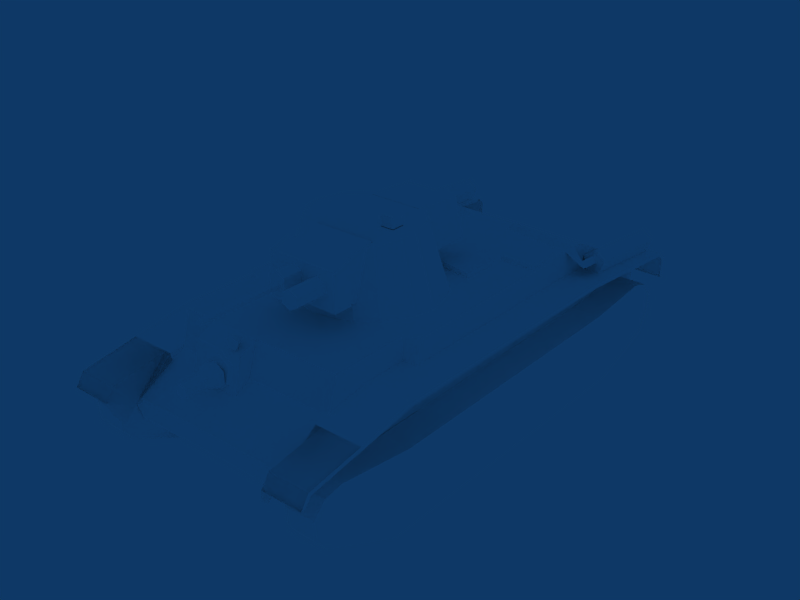 # Source: 10TP.blend  (saved by Blender 2.49.2; exported with 4.5.12 LTS)
import bpy
from mathutils import Matrix  # noqa: F401  (used for matrix-valued properties, if any)

bpy.ops.wm.read_factory_settings(use_empty=True)
scene = bpy.context.scene
scene.name = 'Scene'

# ---- collections
col_collection_1 = bpy.data.collections.new('Collection 1'); scene.collection.children.link(col_collection_1)

# ---- materials (node trees are filled in below, after node groups)
mat_default = bpy.data.materials.new('Default')
mat_default.alpha_threshold = 0.0
mat_default.diffuse_color = (1.0, 1.0, 1.0, 1.0)
mat_default.roughness = 0.5
mat_default.specular_intensity = 1.0

# ---- material node trees

# ---- world
world_world = bpy.data.worlds.new('World'); scene.world = world_world
world_world.color = (0.05656, 0.2208, 0.4)
world_world.use_sun_shadow = False
world_world.sun_shadow_jitter_overblur = 0.0
world_world.cycles.sampling_method = 'MANUAL'
world_world.cycles.sample_map_resolution = 256

# ---- meshes
me_tank = bpy.data.meshes.new('Tank')
me_tank.from_pydata([(-43.79, -30.1, 62.44), (26.87, -38.19, 67.0), (26.87, -38.19, 62.44), (26.87, -23.81, 67.32), (26.87, -6.719, 60.02), (-28.92, -38.19, 62.44), (-28.92, -30.1, 67.0), (-28.92, -30.1, 62.44), (11.07, -23.81, 60.02), (11.07, -9.417, 60.02), (11.06, -9.416, 67.32), (11.06, -23.81, 67.32), (-28.92, -23.81, 60.02), (-28.92, -23.81, 67.32), (41.75, -30.1, 62.44), (41.75, -49.88, 67.0), (-13.11, -9.416, 67.32), (-13.11, -9.417, 60.02), (-13.11, -23.81, 67.32), (-13.11, -23.81, 60.02), (26.87, -30.1, 62.44), (26.87, -30.1, 67.0), (-28.92, -6.719, 60.02), (-28.92, -38.19, 67.0), (-43.79, -49.89, 62.44), (-43.8, -30.1, 67.0), (26.87, -6.718, 67.32), (41.75, -49.88, 62.44), (26.87, -23.81, 60.02), (41.75, -30.1, 67.0), (-28.92, -6.719, 67.32), (-43.8, -49.88, 67.0), (45.1, -68.28, 52.26), (43.1, -68.9, 58.17), (48.32, -69.28, 61.87), (22.56, 86.26, 50.35), (22.55, 81.79, 64.97), (0.1574, 90.36, 60.75), (0.1552, 81.79, 64.97), (0.1632, 86.26, 50.35), (43.05, 86.26, 50.35), (43.07, 90.21, 15.45), (43.05, 46.6, 49.97), (36.97, 46.6, 51.8), (36.96, 46.6, 64.97), (43.17, -47.34, 15.45), (43.16, -114.8, 39.09), (-45.06, 103.6, 24.38), (-45.07, 108.2, 37.78), (-45.06, 46.6, 15.45), (-45.08, 46.6, 49.97), (-39.0, 46.6, 51.8), (-39.01, 46.6, 64.97), (-39.01, 81.79, 64.97), (-45.19, -66.02, 64.95), (-45.17, -99.02, 16.88), (-53.59, -110.8, 48.05), (-55.59, -68.9, 58.17), (-45.14, -68.9, 58.17), (-47.13, -110.8, 48.05), (-39.0, 85.82, 51.8), (36.97, 85.82, 51.8), (29.45, 85.82, 51.8), (-45.08, 86.26, 50.35), (43.06, 103.6, 24.38), (43.05, 108.2, 37.78), (43.17, -99.02, 16.88), (43.17, -114.7, 28.07), (-45.06, 90.2, 15.45), (-45.17, -47.34, 15.45), (43.17, 43.36, 15.45), (-45.17, 43.36, 15.45), (43.07, 46.6, 15.45), (22.55, 90.36, 60.75), (36.96, 81.79, 64.97), (-45.19, 43.37, 64.97), (43.15, 43.37, 64.97), (43.15, -66.02, 64.95), (-45.17, -114.7, 28.07), (-45.18, -114.8, 39.09), (3.774, 88.34, 63.97), (3.777, 88.33, 58.65), (4.98, 88.33, 58.65), (4.977, 88.34, 63.97), (4.415, 87.22, 58.65), (9.577, 92.15, 49.55), (4.543, 94.26, 49.55), (9.578, 94.26, 46.78), (4.677, 96.6, 49.81), (4.54, 94.26, 55.09), (14.32, 96.6, 49.81), (9.5, 96.6, 47.27), (7.042, 100.8, 50.99), (4.674, 96.6, 54.89), (14.32, 96.6, 54.89), (12.13, 100.8, 50.99), (9.584, 100.8, 49.55), (9.572, 94.26, 57.86), (9.495, 96.6, 57.43), (12.12, 100.8, 53.87), (7.04, 100.8, 53.87), (9.581, 100.8, 55.31), (9.581, 110.1, 55.31), (7.042, 110.1, 50.99), (7.04, 110.1, 53.87), (9.584, 110.1, 49.55), (2.791, 91.05, 56.77), (2.795, 92.76, 49.26), (9.532, 90.2, 60.52), (16.28, 91.05, 56.77), (16.28, 92.76, 49.26), (9.54, 93.61, 45.51), (1.25, 89.64, 66.22), (9.568, 94.72, 47.29), (9.561, 91.94, 59.55), (15.05, 94.02, 50.36), (14.61, 94.26, 55.09), (14.61, 94.26, 49.55), (15.05, 92.63, 56.48), (4.076, 92.63, 56.48), (4.079, 94.02, 50.36), (9.574, 92.15, 55.09), (0.1654, 93.53, 46.19), (22.56, 93.53, 46.19), (12.12, 110.1, 50.99), (12.12, 110.1, 53.87), (36.84, 92.52, 48.37), (36.84, 87.03, 38.0), (-38.71, 116.0, 30.55), (-41.74, 117.7, 46.05), (-38.86, 87.03, 38.0), (39.71, 92.52, 50.21), (-45.18, -113.7, 47.77), (36.84, 65.44, 52.82), (57.65, 119.8, 40.53), (57.65, 121.4, 40.58), (57.65, 116.6, 44.41), (57.65, 92.52, 50.21), (57.65, 92.52, 48.37), (57.64, 65.44, 52.82), (57.64, -55.2, 51.57), (57.64, -56.56, 53.42), (57.65, -112.6, 46.3), (57.65, -113.7, 47.77), (57.65, -115.1, 43.66), (-59.67, 117.7, 46.05), (-59.67, 116.6, 44.41), (-59.67, 92.52, 48.37), (-59.68, 65.44, 54.68), (-59.68, -56.56, 53.42), (-59.67, -115.1, 34.95), (43.72, -115.1, 34.95), (43.71, -115.1, 43.66), (43.16, -116.8, 34.93), (36.84, 87.03, 49.29), (43.71, -55.01, 51.57), (36.84, -55.01, 51.57), (36.87, 111.3, 35.53), (-41.73, 121.4, 40.58), (-38.89, 111.3, 35.53), (-40.02, 120.1, 34.9), (39.71, 121.4, 40.58), (-38.87, 87.03, 49.29), (36.7, 116.0, 30.55), (38.01, 120.1, 34.9), (-38.87, -55.01, 51.57), (36.84, 92.52, 50.21), (-41.74, 92.52, 50.21), (-45.73, -115.1, 34.95), (-45.74, -115.1, 43.66), (-45.18, -116.9, 44.28), (-45.74, -55.01, 51.57), (-45.74, -112.6, 46.3), (-45.19, -56.57, 53.41), (57.65, -116.9, 44.28), (43.16, -116.9, 44.28), (43.16, -113.7, 47.77), (-38.87, -56.56, 53.42), (-38.87, 65.44, 54.68), (-38.87, 65.44, 52.82), (-38.87, 92.52, 48.37), (-59.67, -116.9, 44.28), (-59.67, 119.8, 40.53), (-59.68, 65.44, 52.82), (-59.68, -55.2, 51.57), (-59.67, -112.6, 46.3), (-59.67, -113.7, 47.77), (-59.67, -115.1, 43.66), (57.65, -115.1, 34.95), (36.84, -56.56, 53.42), (57.65, 117.7, 46.05), (39.71, 117.7, 46.05), (43.15, -56.57, 53.41), (57.65, -116.8, 34.93), (57.64, 65.44, 54.68), (36.84, 65.44, 54.68), (39.71, 119.8, 40.53), (-38.87, 92.52, 50.21), (-59.68, 92.52, 50.21), (-59.67, -116.8, 34.93), (-45.18, -116.8, 34.93), (-59.67, 121.4, 40.58), (-41.73, 119.8, 40.53), (43.11, -57.84, 64.95), (46.03, -70.91, 56.09), (49.61, -70.91, 56.09), (49.26, -58.94, 57.08), (10.3, -62.41, 64.91), (43.16, -53.48, 64.9), (-45.16, -57.84, 64.95), (-46.61, -55.91, 67.95), (-14.02, -60.19, 67.93), (-12.02, -58.05, 64.94), (-12.35, -62.41, 64.91), (-51.65, -70.91, 56.09), (-51.3, -58.94, 57.08), (-48.08, -60.46, 57.08), (-48.07, -70.91, 56.09), (-53.59, -68.28, 52.26), (-47.13, -68.28, 52.26), (51.56, -68.28, 52.26), (45.1, -110.8, 48.05), (43.18, -72.69, -0.2454), (43.18, -103.7, 11.04), (56.39, -72.69, -0.2454), (56.39, 73.52, -0.2453), (56.38, 109.8, 17.57), (-45.16, 73.52, -0.2453), (-58.37, 73.52, -0.2454), (-58.37, 109.8, 17.57), (56.38, -103.7, 11.04), (43.17, -107.8, 19.94), (43.17, -108.4, 28.26), (43.16, -103.1, 35.38), (-45.17, -107.8, 19.94), (-58.38, -108.4, 28.26), (-45.17, -108.4, 28.26), (43.16, 101.0, 39.54), (43.16, 109.2, 37.91), (56.37, 65.92, 34.79), (43.16, -62.75, 34.79), (56.37, -62.75, 34.79), (43.17, 109.8, 17.57), (56.37, 114.5, 31.73), (-58.38, -107.8, 19.94), (-58.38, -62.75, 34.79), (-58.37, -103.7, 11.04), (-58.37, -72.69, -0.2454), (-58.38, 65.92, 34.79), (-58.38, 113.9, 23.51), (-58.38, 114.5, 31.73), (56.37, 109.2, 37.91), (56.38, 113.9, 23.51), (56.37, 101.0, 39.54), (56.38, -107.8, 19.94), (56.37, -94.33, 37.76), (56.37, -103.1, 35.38), (56.37, -108.4, 28.26), (-45.17, 114.5, 31.73), (-45.17, 113.9, 23.51), (-45.18, -62.75, 34.79), (-45.16, -72.69, -0.2455), (-45.16, -103.7, 11.04), (-45.18, -103.1, 35.38), (43.16, -94.33, 37.76), (43.18, 73.52, -0.2454), (43.16, 65.92, 34.79), (43.17, 113.9, 23.51), (43.16, 114.5, 31.73), (-58.39, 109.2, 37.91), (-45.18, 109.2, 37.91), (-45.18, 101.0, 39.54), (-58.39, 101.0, 39.54), (-45.18, 65.92, 34.79), (-45.18, -94.33, 37.76), (-58.39, -94.33, 37.76), (-58.38, -103.1, 35.38), (-45.17, 109.8, 17.57), (10.33, 1.708, 95.36), (10.33, -18.02, 93.65), (12.62, -20.2, 75.02), (-12.87, 27.82, 99.95), (-12.87, 27.82, 95.08), (-12.87, 21.76, 95.08), (-16.06, -20.2, 75.02), (-18.89, 27.82, 95.08), (-18.89, 21.76, 95.08), (11.68, 2.695, 94.94), (27.97, 6.097, 64.58), (32.45, 22.06, 64.58), (30.57, 30.83, 64.58), (22.97, 30.37, 94.94), (17.9, 39.77, 92.85), (24.13, 43.19, 64.58), (15.71, 49.71, 64.58), (-17.76, 52.75, 91.37), (-17.77, 38.77, 93.79), (10.39, 48.06, 71.13), (10.45, 52.75, 91.37), (10.39, 52.74, 73.13), (-23.07, 11.58, 94.94), (-30.01, 6.096, 64.58), (-34.5, 22.06, 64.58), (-32.62, 30.83, 64.58), (-25.05, 30.37, 94.94), (-26.18, 43.19, 64.58), (-17.76, 49.71, 64.58), (-20.04, 61.42, 73.34), (-20.05, 61.42, 90.03), (-20.05, 52.75, 92.68), (-15.6, 59.25, 84.38), (-15.6, 75.99, 84.38), (-11.91, 75.99, 86.48), (-15.6, 59.25, 80.19), (-11.91, 59.25, 78.1), (-11.91, 59.25, 86.48), (-8.217, 59.25, 84.38), (-8.215, 75.99, 80.19), (-8.215, 59.25, 80.19), (10.45, 38.77, 93.79), (11.66, 61.42, 90.03), (11.66, 52.75, 92.68), (-0.491, 52.74, 73.13), (-0.4897, 50.89, 71.13), (-17.77, 52.74, 73.13), (-17.77, 45.17, 71.13), (-13.48, 5.652, 94.97), (10.33, 5.652, 94.97), (-13.48, 1.707, 95.36), (-13.48, -18.02, 93.65), (24.4, 23.71, 94.94), (20.99, 11.58, 94.94), (-13.76, 2.695, 94.94), (-19.98, 39.77, 92.85), (-26.48, 23.71, 94.94), (-13.76, 44.38, 91.82), (-20.04, 52.75, 73.13), (11.67, 52.75, 73.13), (11.67, 61.42, 73.34), (12.62, -1.055, 75.02), (-16.06, -1.055, 75.02), (-18.89, 21.76, 99.95), (11.68, 44.38, 91.82), (-1.023, 53.98, 64.58), (-1.038, 47.63, 91.12), (-12.87, 21.76, 99.95), (-1.023, -9.866, 64.58), (-17.76, -5.589, 64.58), (-1.04, -0.5561, 94.94), (15.71, -5.589, 64.58), (-18.89, 27.82, 99.95), (-0.4913, 70.51, 76.67), (-4.054, 70.53, 86.34), (-8.217, 75.99, 84.38), (-11.91, 75.99, 78.1), (-15.6, 75.99, 80.19), (-4.054, 61.24, 86.31), (-4.05, 61.26, 78.78), (-0.4978, 70.53, 88.29), (-0.4978, 61.24, 88.26), (3.31, 61.24, 86.31), (-4.05, 70.51, 78.74), (-0.4913, 61.26, 76.71), (3.314, 61.26, 78.78), (3.314, 70.51, 78.74), (3.31, 70.53, 86.34), (-1.511, 101.3, 81.78), (-1.864, 107.3, 81.57), (-1.865, 107.3, 83.29), (-0.3432, 101.3, 81.12), (0.8237, 101.3, 81.78), (-1.512, 101.3, 83.11), (-1.865, 69.46, 83.29), (-1.864, 69.46, 81.57), (-0.3474, 69.46, 80.71), (-0.3446, 101.3, 83.77), (-0.3493, 69.46, 84.15), (0.8232, 101.3, 83.11), (1.167, 69.46, 83.29), (1.168, 69.46, 81.57), (1.167, 107.3, 83.29), (-0.3474, 107.3, 80.71), (-0.3494, 107.3, 84.15), (1.168, 107.3, 81.57), (-59.67, 121.4, 40.58), (-45.18, -116.8, 34.93), (-59.67, -116.8, 34.93), (-59.68, 92.52, 50.21), (-38.87, 92.52, 50.21), (57.65, -116.8, 34.93), (39.71, 117.7, 46.05), (57.65, 117.7, 46.05), (-59.67, -113.7, 47.77), (-59.67, -116.9, 44.28), (-38.87, 92.52, 48.37), (43.16, -113.7, 47.77), (43.16, -116.9, 44.28), (57.65, -116.9, 44.28), (-45.74, -55.01, 51.57), (-45.18, -116.9, 44.28), (-45.74, -115.1, 43.66), (-45.73, -115.1, 34.95), (-41.74, 92.52, 50.21), (36.84, 92.52, 50.21), (38.01, 120.1, 34.9), (36.7, 116.0, 30.55), (39.71, 121.4, 40.58), (-40.02, 120.1, 34.9), (-38.89, 111.3, 35.53), (-41.73, 121.4, 40.58), (36.87, 111.3, 35.53), (43.71, -55.01, 51.57), (43.16, -116.8, 34.93), (43.71, -115.1, 43.66), (43.72, -115.1, 34.95), (-59.67, 117.7, 46.05), (57.65, -113.7, 47.77), (57.65, 92.52, 50.21), (57.65, 121.4, 40.58), (-45.18, -113.7, 47.77), (39.71, 92.52, 50.21), (-38.86, 87.03, 38.0), (-41.74, 117.7, 46.05), (-38.71, 116.0, 30.55), (36.84, 87.03, 38.0), (36.84, 92.52, 48.37), (43.71, -112.6, 46.3), (-28.92, -30.1, 67.0), (-28.92, -30.1, 67.0), (-28.92, -38.19, 67.0), (-43.8, -49.88, 67.0), (-43.8, -49.88, 67.0), (-43.79, -49.89, 62.44), (-43.8, -30.1, 67.0), (-43.8, -30.1, 67.0), (-43.79, -30.1, 62.44), (-28.92, -30.1, 62.44), (11.07, -9.417, 60.02), (11.06, -9.416, 67.32), (11.06, -9.416, 67.32), (11.06, -23.81, 67.32), (11.06, -23.81, 67.32), (11.07, -23.81, 60.02), (26.87, -23.81, 67.32), (26.87, -23.81, 67.32), (26.87, -23.81, 60.02), (26.87, -6.718, 67.32), (-28.92, -23.81, 60.02), (-28.92, -23.81, 67.32), (-28.92, -23.81, 67.32), (-28.92, -6.719, 67.32), (-28.92, -6.719, 67.32), (-28.92, -6.719, 60.02), (-13.11, -9.416, 67.32), (-13.11, -9.416, 67.32), (-13.11, -9.417, 60.02), (-13.11, -23.81, 67.32), (-13.11, -23.81, 67.32), (-13.11, -23.81, 60.02), (26.87, -30.1, 62.44), (26.87, -30.1, 67.0), (26.87, -30.1, 67.0), (26.87, -38.19, 67.0), (41.75, -49.88, 67.0), (41.75, -49.88, 67.0), (41.75, -49.88, 62.44), (41.75, -30.1, 67.0), (43.1, -111.4, 53.98), (48.33, -111.8, 57.69), (53.55, -68.9, 58.17), (53.56, -111.4, 53.98), (51.56, -110.8, 48.05), (0.1574, 90.36, 60.75), (0.1654, 93.53, 46.19), (0.1552, 81.79, 64.97), (43.05, 86.26, 50.35), (43.05, 86.26, 50.35), (43.05, 108.2, 37.78), (43.05, 108.2, 37.78), (43.06, 103.6, 24.38), (43.07, 90.21, 15.45), (-45.07, 108.2, 37.78), (-45.07, 108.2, 37.78), (-45.06, 103.6, 24.38), (-45.06, 90.2, 15.45), (-45.08, 86.26, 50.35), (-45.08, 86.26, 50.35), (-45.08, 46.6, 49.97), (-45.08, 46.6, 49.97), (-45.19, 43.37, 64.97), (-45.19, 43.37, 64.97), (-45.19, -66.02, 64.95), (-45.18, -114.8, 39.09), (-45.18, -114.8, 39.09), (-45.17, -114.7, 28.07), (-45.17, -99.02, 16.88), (43.16, -114.8, 39.09), (43.16, -114.8, 39.09), (43.15, -66.02, 64.95), (43.15, 43.37, 64.97), (43.15, 43.37, 64.97), (43.05, 46.6, 49.97), (43.05, 46.6, 49.97), (36.97, 46.6, 51.8), (36.97, 46.6, 51.8), (36.97, 85.82, 51.8), (36.97, 85.82, 51.8), (36.96, 81.79, 64.97), (36.96, 81.79, 64.97), (36.96, 46.6, 64.97), (-39.01, 81.79, 64.97), (-39.01, 81.79, 64.97), (-39.0, 85.82, 51.8), (-39.01, 46.6, 64.97), (36.96, 46.6, 64.97), (43.17, -114.7, 28.07), (43.17, -99.02, 16.88), (-39.0, 46.6, 51.8), (-39.0, 46.6, 51.8), (-39.0, 85.82, 51.8), (-39.01, 46.6, 64.97), (-50.37, -69.28, 61.87), (-45.14, -111.4, 53.98), (-50.36, -111.8, 57.69), (-55.59, -111.4, 53.98), (4.42, 87.22, 63.97), (4.54, 94.26, 55.09), (7.042, 110.1, 50.99), (9.584, 110.1, 49.55), (12.12, 110.1, 50.99), (12.12, 110.1, 53.87), (9.581, 110.1, 55.31), (7.04, 110.1, 53.87), (3.28, 85.18, 65.6), (4.468, 85.18, 66.45), (4.461, 89.64, 68.51), (7.674, 89.64, 66.22), (5.657, 85.18, 65.6), (6.45, 89.64, 62.51), (4.501, 85.18, 64.16), (2.479, 89.64, 62.51), (57.65, 119.8, 40.53), (57.65, 121.4, 40.58), (57.65, 117.7, 46.05), (57.65, 92.52, 50.21), (57.64, 65.44, 54.68), (57.64, -56.56, 53.42), (57.64, -56.56, 53.42), (57.65, -113.7, 47.77), (57.65, -116.9, 44.28), (57.65, -116.8, 34.93), (57.65, -116.8, 34.93), (57.65, -115.1, 34.95), (43.16, -116.8, 34.93), (43.16, -116.8, 34.93), (43.16, -116.9, 44.28), (43.16, -113.7, 47.77), (43.15, -56.57, 53.41), (43.72, -115.1, 34.95), (-59.68, 65.44, 54.68), (-59.68, 92.52, 50.21), (-59.67, 117.7, 46.05), (-59.67, 121.4, 40.58), (-59.67, 119.8, 40.53), (-59.68, -56.56, 53.42), (-38.87, -56.56, 53.42), (-38.87, -56.56, 53.42), (-38.87, -55.01, 51.57), (-38.87, 65.44, 54.68), (-38.87, 92.52, 50.21), (-38.89, 111.3, 35.53), (-38.89, 111.3, 35.53), (-41.74, 92.52, 50.21), (-41.74, 117.7, 46.05), (-41.73, 121.4, 40.58), (11.97, -60.19, 67.93), (44.56, -55.91, 67.95), (47.81, -59.58, 60.1), (46.04, -60.46, 57.08), (47.82, -71.28, 59.11), (9.975, -58.05, 64.94), (-45.21, -53.48, 64.9), (-49.86, -59.58, 60.1), (-49.86, -71.28, 59.11), (43.18, -72.69, -0.2454), (43.18, -103.7, 11.04), (43.17, -107.8, 19.94), (43.17, -108.4, 28.26), (43.16, -103.1, 35.38), (43.16, -94.33, 37.76), (43.16, -62.75, 34.79), (43.16, 65.92, 34.79), (43.16, 101.0, 39.54), (43.16, 109.2, 37.91), (43.16, 114.5, 31.73), (43.17, 113.9, 23.51), (43.17, 109.8, 17.57), (43.18, 73.52, -0.2454), (56.39, 73.52, -0.2453), (56.38, 109.8, 17.57), (56.38, 113.9, 23.51), (56.37, 114.5, 31.73), (56.37, 109.2, 37.91), (56.37, 101.0, 39.54), (56.37, 65.92, 34.79), (56.37, -62.75, 34.79), (56.37, -94.33, 37.76), (56.37, -103.1, 35.38), (56.37, -108.4, 28.26), (56.38, -107.8, 19.94), (56.38, -103.7, 11.04), (56.39, -72.69, -0.2454), (-58.37, 73.52, -0.2454), (-58.37, 109.8, 17.57), (-58.38, 113.9, 23.51), (-58.38, 114.5, 31.73), (-58.39, 109.2, 37.91), (-58.39, 101.0, 39.54), (-58.38, 65.92, 34.79), (-58.38, -62.75, 34.79), (-58.39, -94.33, 37.76), (-58.38, -103.1, 35.38), (-58.38, -108.4, 28.26), (-58.38, -107.8, 19.94), (-58.37, -103.7, 11.04), (-58.37, -72.69, -0.2454), (-45.17, -107.8, 19.94), (-45.16, -103.7, 11.04), (-45.16, -72.69, -0.2455), (-45.17, -108.4, 28.26), (-45.18, -103.1, 35.38), (-45.18, -94.33, 37.76), (-45.18, -62.75, 34.79), (-45.18, 65.92, 34.79), (-45.18, 101.0, 39.54), (-45.18, 109.2, 37.91), (-45.17, 114.5, 31.73), (-45.17, 113.9, 23.51), (-45.17, 109.8, 17.57), (-45.16, 73.52, -0.2453), (10.33, 1.708, 95.36), (10.33, 5.652, 94.97), (10.33, -18.02, 93.65), (10.33, -18.02, 93.65), (12.62, -20.2, 75.02), (12.62, -20.2, 75.02), (12.62, -1.055, 75.02), (-16.06, -20.2, 75.02), (-16.06, -20.2, 75.02), (-16.06, -1.055, 75.02), (-13.48, -18.02, 93.65), (-12.87, 27.82, 99.95), (-12.87, 27.82, 99.95), (-12.87, 21.76, 99.95), (-12.87, 21.76, 99.95), (-12.87, 21.76, 95.08), (-18.89, 21.76, 99.95), (-18.89, 21.76, 99.95), (-18.89, 27.82, 99.95), (-18.89, 21.76, 95.08), (-18.89, 27.82, 99.95), (-18.89, 27.82, 95.08), (-12.87, 27.82, 95.08), (22.97, 30.37, 94.94), (24.4, 23.71, 94.94), (20.99, 11.58, 94.94), (11.68, 2.695, 94.94), (-1.04, -0.5561, 94.94), (-13.76, 2.695, 94.94), (-23.07, 11.58, 94.94), (-26.48, 23.71, 94.94), (-25.05, 30.37, 94.94), (-19.98, 39.77, 92.85), (-13.76, 44.38, 91.82), (-1.038, 47.63, 91.12), (11.68, 44.38, 91.82), (17.9, 39.77, 92.85), (-17.76, 52.75, 91.37), (-17.77, 38.77, 93.79), (10.39, 48.06, 71.13), (10.39, 52.74, 73.13), (-20.04, 61.42, 73.34), (-20.04, 61.42, 73.34), (-20.04, 52.75, 73.13), (-20.04, 52.75, 73.13), (-20.05, 52.75, 92.68), (-20.05, 52.75, 92.68), (-20.05, 61.42, 90.03), (-20.05, 61.42, 90.03), (11.66, 61.42, 90.03), (11.66, 61.42, 90.03), (11.66, 52.75, 92.68), (11.67, 61.42, 73.34), (11.66, 52.75, 92.68), (11.67, 52.75, 73.13), (-15.6, 75.99, 84.38), (-15.6, 75.99, 80.19), (-11.91, 75.99, 78.1), (-8.215, 75.99, 80.19), (-8.217, 75.99, 84.38), (-11.91, 75.99, 86.48), (-17.77, 52.74, 73.13), (-17.77, 45.17, 71.13), (-13.48, 5.652, 94.97), (-13.48, 1.707, 95.36), (-13.48, -18.02, 93.65), (11.67, 52.75, 73.13), (11.67, 61.42, 73.34), (3.314, 61.26, 78.78), (3.314, 70.51, 78.74), (3.314, 70.51, 78.74), (-0.4913, 70.51, 76.67), (-4.05, 70.51, 78.74), (-4.054, 70.53, 86.34), (-4.054, 70.53, 86.34), (-0.4978, 70.53, 88.29), (3.31, 70.53, 86.34), (3.31, 70.53, 86.34), (3.31, 61.24, 86.31), (-4.054, 61.24, 86.31), (-1.864, 107.3, 81.57), (-0.3474, 107.3, 80.71), (1.168, 107.3, 81.57), (1.167, 107.3, 83.29), (-0.3494, 107.3, 84.15), (-1.865, 107.3, 83.29), (10.45, 52.75, 91.37), (10.45, 38.77, 93.79), (-59.67, -115.1, 34.95), (-59.67, -116.8, 34.93), (-59.67, -116.8, 34.93), (-59.67, -116.9, 44.28), (-59.67, -113.7, 47.77), (-59.68, -56.56, 53.42), (-45.18, -116.8, 34.93), (-45.18, -116.8, 34.93), (-45.73, -115.1, 34.95), (-45.18, -116.9, 44.28), (-45.18, -113.7, 47.77), (-45.19, -56.57, 53.41), (39.71, 121.4, 40.58), (39.71, 117.7, 46.05), (39.71, 92.52, 50.21), (36.87, 111.3, 35.53), (36.87, 111.3, 35.53), (36.84, 92.52, 50.21), (36.84, 65.44, 54.68), (36.84, -56.56, 53.42), (36.84, -55.01, 51.57), (36.84, -56.56, 53.42), (-45.74, -55.01, 51.57), (-45.19, -56.57, 53.41), (43.71, -55.01, 51.57), (43.15, -56.57, 53.41), (22.55, 90.36, 60.75), (22.55, 81.79, 64.97), (22.56, 93.53, 46.19), (26.87, -6.719, 60.02), (26.87, -6.718, 67.32), (41.75, -30.1, 62.44), (41.75, -30.1, 67.0), (36.84, 92.52, 50.21), (36.87, 111.3, 35.53), (-38.87, 92.52, 50.21), (-38.89, 111.3, 35.53), (36.87, 111.3, 35.53), (39.71, 92.52, 50.21), (39.71, 92.52, 50.21), (39.71, 117.7, 46.05), (39.71, 121.4, 40.58), (-41.74, 92.52, 50.21), (-41.74, 92.52, 50.21), (-41.74, 117.7, 46.05), (-41.73, 121.4, 40.58), (-38.89, 111.3, 35.53), (-45.18, -116.9, 44.28), (-45.18, -116.8, 34.93), (-45.18, -113.7, 47.77), (43.16, -116.9, 44.28), (43.16, -113.7, 47.77), (43.16, -116.8, 34.93), (2.479, 89.64, 62.51), (6.45, 89.64, 62.51), (7.674, 89.64, 66.22), (4.461, 89.64, 68.51), (1.25, 89.64, 66.22), (-55.59, -111.4, 53.98), (-50.36, -111.8, 57.69), (-45.14, -111.4, 53.98), (-50.37, -69.28, 61.87), (51.56, -110.8, 48.05), (53.56, -111.4, 53.98), (53.55, -68.9, 58.17), (48.33, -111.8, 57.69), (43.1, -111.4, 53.98), (45.1, -110.8, 48.05), (51.56, -68.28, 52.26), (-47.13, -68.28, 52.26), (-53.59, -68.28, 52.26), (-47.13, -110.8, 48.05), (-45.14, -68.9, 58.17), (-55.59, -68.9, 58.17), (-53.59, -110.8, 48.05), (48.32, -69.28, 61.87), (43.1, -68.9, 58.17), (45.1, -68.28, 52.26)], [], [(31, 0, 24), (25, 0, 31), (21, 2, 1), (2, 21, 20), (28, 26, 3), (26, 28, 4), (5, 6, 23), (6, 5, 7), (8, 10, 9), (10, 8, 11), (12, 30, 22), (30, 12, 13), (14, 15, 27), (15, 14, 29), (19, 16, 18), (16, 19, 17), (447, 457, 449), (457, 447, 458), (459, 760, 759), (760, 459, 461), (451, 455, 452), (455, 451, 454), (23, 432, 5), (432, 23, 431), (436, 435, 434), (436, 434, 427), (758, 437, 439), (437, 758, 757), (1, 465, 464), (465, 1, 2), (441, 445, 444), (445, 441, 442), (466, 462, 463), (462, 466, 460), (443, 438, 440), (438, 443, 446), (453, 448, 456), (448, 453, 450), (433, 429, 428), (429, 433, 430), (221, 33, 32), (221, 467, 33), (467, 34, 33), (467, 468, 34), (470, 34, 468), (34, 470, 469), (471, 469, 470), (469, 471, 220), (73, 36, 35), (73, 35, 123), (37, 39, 38), (37, 122, 39), (40, 64, 65), (40, 41, 64), (40, 72, 41), (40, 42, 72), (502, 475, 61), (502, 61, 43), (74, 504, 506), (504, 74, 44), (42, 70, 72), (42, 76, 70), (501, 503, 500), (500, 503, 514), (76, 45, 70), (77, 45, 76), (77, 66, 45), (67, 66, 77), (67, 77, 46), (47, 63, 48), (68, 63, 47), (49, 63, 68), (49, 50, 63), (71, 50, 49), (75, 50, 71), (69, 75, 71), (486, 488, 60), (60, 488, 51), (518, 487, 490), (518, 490, 52), (517, 520, 53), (517, 53, 519), (69, 54, 75), (69, 55, 54), (54, 55, 78), (54, 78, 79), (56, 57, 218), (57, 56, 524), (524, 521, 57), (521, 524, 523), (522, 521, 523), (522, 58, 521), (59, 58, 522), (59, 219, 58), (508, 505, 62), (508, 62, 511), (511, 62, 512), (476, 62, 505), (485, 62, 476), (485, 512, 62), (479, 482, 478), (482, 479, 483), (516, 494, 495), (494, 516, 515), (480, 483, 479), (483, 480, 484), (491, 497, 498), (497, 491, 493), (481, 476, 477), (476, 481, 485), (754, 474, 755), (474, 754, 472), (513, 507, 510), (507, 513, 509), (489, 509, 513), (509, 489, 499), (499, 491, 498), (491, 499, 489), (496, 494, 515), (494, 496, 492), (84, 80, 81), (80, 84, 525), (80, 82, 81), (82, 80, 83), (82, 525, 84), (525, 82, 83), (121, 86, 85), (117, 121, 85), (117, 85, 87), (86, 87, 85), (87, 86, 88), (89, 88, 86), (87, 90, 117), (90, 87, 91), (87, 88, 91), (92, 91, 88), (93, 92, 88), (88, 89, 93), (116, 117, 90), (116, 90, 94), (95, 94, 90), (91, 95, 90), (91, 96, 95), (91, 92, 96), (97, 116, 94), (97, 94, 98), (99, 98, 94), (94, 95, 99), (97, 121, 116), (526, 121, 97), (97, 93, 526), (93, 97, 98), (98, 100, 93), (98, 101, 100), (98, 99, 101), (99, 102, 101), (102, 99, 125), (95, 125, 99), (93, 100, 92), (100, 103, 92), (103, 100, 104), (101, 104, 100), (104, 101, 102), (105, 92, 103), (92, 105, 96), (124, 96, 105), (96, 124, 95), (125, 95, 124), (106, 119, 120), (106, 120, 107), (107, 120, 113), (108, 119, 106), (108, 114, 119), (108, 118, 114), (118, 108, 109), (109, 115, 118), (115, 109, 110), (110, 113, 115), (113, 110, 111), (107, 113, 111), (533, 535, 112), (539, 533, 112), (539, 112, 540), (538, 539, 540), (536, 539, 538), (533, 534, 535), (537, 535, 534), (535, 537, 536), (539, 536, 537), (120, 114, 113), (113, 114, 115), (121, 117, 116), (115, 114, 118), (114, 120, 119), (86, 121, 526), (754, 473, 472), (473, 754, 756), (531, 527, 532), (527, 531, 528), (528, 531, 529), (529, 531, 530), (534, 533, 539), (534, 539, 537), (153, 152, 151), (175, 152, 153), (126, 744, 127), (127, 154, 126), (192, 748, 155), (160, 570, 128), (570, 160, 158), (157, 161, 164), (180, 162, 130), (173, 171, 165), (197, 180, 159), (169, 170, 200), (157, 131, 191), (169, 132, 170), (173, 165, 177), (176, 753, 426), (132, 172, 751), (132, 169, 172), (143, 555, 549), (195, 156, 189), (156, 195, 133), (133, 745, 126), (567, 178, 566), (178, 567, 179), (179, 180, 197), (732, 737, 738), (139, 138, 137), (139, 137, 194), (194, 140, 139), (141, 548, 142), (548, 174, 144), (144, 174, 193), (182, 145, 201), (182, 146, 145), (198, 146, 147), (183, 198, 147), (183, 148, 198), (148, 183, 184), (148, 184, 149), (149, 185, 186), (186, 185, 187), (186, 187, 181), (187, 199, 181), (187, 150, 199), (151, 152, 426), (175, 176, 152), (752, 426, 753), (152, 176, 426), (159, 180, 130), (748, 192, 749), (126, 745, 744), (129, 570, 158), (163, 157, 164), (166, 746, 742), (161, 157, 191), (569, 571, 572), (166, 742, 743), (168, 169, 200), (750, 751, 172), (129, 167, 570), (556, 555, 143), (745, 133, 195), (178, 179, 197), (731, 737, 732), (190, 134, 135), (136, 134, 190), (190, 137, 136), (136, 137, 138), (140, 194, 141), (140, 141, 142), (142, 548, 144), (188, 144, 193), (750, 172, 168), (172, 169, 168), (146, 198, 145), (185, 149, 184), (426, 752, 151), (555, 551, 549), (551, 555, 554), (547, 557, 143), (550, 558, 553), (544, 746, 545), (741, 542, 740), (556, 143, 557), (552, 558, 550), (546, 545, 747), (746, 747, 545), (544, 742, 746), (544, 543, 742), (741, 742, 543), (543, 542, 741), (541, 542, 196), (740, 196, 542), (729, 737, 731), (730, 735, 736), (565, 559, 564), (559, 565, 568), (559, 572, 560), (572, 561, 560), (562, 563, 202), (734, 737, 729), (738, 739, 732), (739, 733, 732), (736, 728, 730), (568, 569, 559), (569, 572, 559), (573, 561, 572), (561, 573, 562), (574, 562, 573), (574, 562, 202), (577, 203, 578), (208, 577, 206), (579, 577, 578), (579, 578, 204), (205, 577, 579), (205, 206, 577), (203, 577, 576), (575, 203, 576), (203, 575, 207), (575, 580, 207), (575, 208, 580), (208, 575, 576), (208, 576, 577), (203, 206, 578), (206, 203, 208), (581, 215, 582), (209, 582, 216), (581, 582, 210), (211, 581, 210), (581, 211, 212), (211, 213, 212), (211, 209, 213), (209, 211, 210), (582, 209, 210), (214, 582, 215), (214, 583, 582), (209, 215, 581), (215, 209, 216), (583, 217, 216), (583, 216, 582), (222, 230, 223), (230, 222, 224), (242, 225, 265), (225, 242, 226), (246, 261, 262), (261, 246, 247), (228, 277, 227), (277, 228, 613), (254, 223, 230), (223, 254, 231), (257, 231, 254), (231, 257, 232), (256, 232, 257), (232, 256, 233), (262, 244, 246), (244, 262, 234), (234, 235, 244), (235, 234, 236), (236, 276, 235), (276, 236, 630), (237, 251, 238), (251, 237, 253), (266, 253, 237), (253, 266, 239), (240, 239, 266), (239, 240, 241), (264, 241, 240), (241, 264, 255), (233, 255, 264), (255, 233, 256), (267, 226, 242), (226, 267, 252), (268, 252, 267), (252, 268, 243), (238, 243, 268), (243, 238, 251), (621, 623, 622), (275, 623, 621), (245, 623, 275), (245, 624, 623), (245, 625, 624), (245, 612, 625), (248, 612, 245), (248, 229, 612), (248, 249, 229), (249, 248, 272), (249, 272, 269), (249, 269, 250), (602, 600, 601), (603, 600, 602), (604, 600, 603), (604, 599, 600), (599, 604, 598), (598, 604, 605), (598, 605, 611), (611, 605, 610), (610, 605, 609), (609, 605, 606), (609, 606, 607), (609, 607, 608), (270, 259, 258), (271, 259, 270), (273, 259, 271), (273, 638, 259), (638, 273, 639), (639, 273, 260), (639, 260, 628), (628, 260, 627), (627, 260, 626), (626, 260, 274), (626, 274, 263), (626, 263, 629), (588, 586, 587), (589, 586, 588), (590, 586, 589), (590, 585, 586), (590, 584, 585), (590, 597, 584), (591, 597, 590), (591, 596, 597), (591, 595, 596), (595, 591, 592), (595, 592, 593), (595, 593, 594), (616, 634, 635), (634, 616, 617), (617, 633, 634), (633, 617, 618), (618, 632, 633), (632, 618, 619), (619, 631, 632), (631, 619, 620), (620, 630, 631), (630, 620, 276), (635, 615, 616), (615, 635, 636), (636, 614, 615), (614, 636, 637), (637, 613, 614), (613, 637, 277), (327, 278, 339), (279, 339, 278), (339, 279, 280), (281, 283, 282), (283, 281, 345), (329, 340, 284), (329, 328, 340), (326, 340, 328), (285, 341, 350), (341, 285, 286), (337, 338, 320), (337, 320, 321), (349, 331, 666), (331, 349, 288), (331, 288, 289), (331, 289, 330), (330, 289, 290), (330, 290, 291), (290, 292, 291), (292, 290, 293), (294, 292, 293), (292, 294, 342), (295, 324, 325), (295, 325, 296), (297, 298, 319), (298, 297, 299), (300, 347, 332), (300, 301, 347), (300, 302, 301), (302, 300, 334), (334, 303, 302), (303, 334, 304), (303, 304, 333), (303, 333, 305), (333, 306, 305), (306, 333, 673), (336, 308, 307), (308, 336, 309), (310, 312, 311), (311, 313, 310), (313, 311, 355), (355, 314, 313), (314, 355, 354), (312, 310, 315), (315, 353, 312), (353, 315, 316), (316, 317, 353), (317, 316, 318), (318, 354, 317), (354, 318, 314), (677, 727, 726), (727, 677, 678), (686, 690, 688), (690, 686, 691), (679, 322, 680), (322, 679, 323), (323, 701, 322), (701, 323, 702), (703, 640, 641), (640, 703, 704), (705, 640, 704), (640, 705, 643), (664, 287, 665), (664, 348, 287), (664, 668, 348), (664, 669, 668), (663, 669, 664), (671, 669, 663), (671, 663, 676), (671, 676, 672), (675, 672, 676), (669, 671, 670), (675, 335, 672), (335, 675, 344), (682, 706, 684), (706, 682, 707), (645, 649, 646), (649, 645, 648), (654, 658, 657), (658, 654, 652), (644, 642, 650), (644, 650, 647), (342, 294, 343), (342, 343, 674), (343, 673, 674), (673, 343, 306), (656, 655, 653), (655, 656, 659), (332, 347, 346), (332, 346, 667), (346, 666, 667), (666, 346, 349), (660, 662, 661), (662, 660, 651), (364, 358, 365), (361, 358, 351), (358, 361, 352), (364, 351, 358), (689, 681, 687), (681, 689, 692), (698, 700, 699), (700, 698, 697), (700, 697, 696), (700, 696, 695), (683, 693, 685), (693, 683, 694), (714, 357, 356), (719, 715, 713), (715, 719, 359), (718, 715, 359), (357, 714, 712), (711, 357, 712), (357, 711, 362), (711, 363, 362), (363, 711, 710), (708, 709, 717), (708, 717, 360), (715, 718, 716), (366, 368, 367), (381, 366, 367), (381, 369, 366), (381, 370, 369), (383, 370, 381), (368, 366, 371), (372, 371, 366), (372, 366, 373), (366, 374, 373), (374, 366, 369), (374, 369, 370), (371, 382, 368), (382, 371, 375), (376, 375, 371), (376, 371, 372), (382, 375, 377), (376, 377, 375), (377, 376, 378), (378, 370, 377), (370, 378, 379), (374, 370, 379), (382, 377, 380), (380, 377, 370), (380, 370, 383), (725, 721, 720), (724, 721, 725), (721, 724, 723), (721, 723, 722), (409, 422, 384), (415, 384, 422), (422, 402, 415), (385, 386, 399), (402, 387, 415), (386, 393, 399), (391, 390, 418), (390, 391, 767), (417, 767, 391), (390, 406, 418), (389, 412, 396), (396, 397, 389), (426, 414, 411), (172, 401, 400), (398, 401, 172), (393, 392, 399), (395, 416, 396), (772, 408, 771), (401, 776, 400), (403, 410, 420), (388, 770, 774), (769, 768, 765), (405, 404, 765), (772, 773, 408), (425, 762, 761), (764, 421, 394), (413, 426, 779), (778, 413, 779), (414, 426, 413), (392, 419, 399), (416, 397, 396), (777, 172, 400), (400, 775, 777), (765, 768, 766), (400, 776, 775), (763, 764, 394), (765, 404, 769), (408, 773, 407), (407, 423, 408), (425, 424, 762), (778, 780, 413), (780, 414, 413), (783, 785, 784), (783, 781, 785), (781, 783, 782), (793, 790, 791), (793, 795, 790), (793, 794, 795), (803, 805, 804), (803, 796, 805), (796, 803, 792), (787, 799, 788), (787, 802, 799), (802, 787, 786), (789, 800, 797), (789, 797, 798), (789, 798, 801)])
_uv = me_tank.uv_layers.new(name='UVTex')
_uv.uv.foreach_set('vector', [0.3393, 0.6043, 0.3036, 0.5556, 0.3393, 0.5556, 0.3036, 0.6043, 0.3036, 0.5556, 0.3393, 0.6043, 0.3036, 0.6043, 0.3182, 0.5556, 0.3182, 0.6043, 0.3182, 0.5556, 0.3036, 0.6043, 0.3036, 0.5556, 0.2922, 0.5297, 0.2613, 0.6077, 0.2922, 0.6077, 0.2613, 0.6077, 0.2922, 0.5297, 0.2613, 0.5297, 0.3182, 0.5556, 0.3036, 0.6043, 0.3182, 0.6043, 0.3036, 0.6043, 0.3182, 0.5556, 0.3036, 0.5556, 0.2922, 0.5297, 0.2662, 0.6077, 0.2662, 0.5297, 0.2662, 0.6077, 0.2922, 0.5297, 0.2922, 0.6077, 0.2922, 0.5297, 0.2613, 0.6077, 0.2613, 0.5297, 0.2613, 0.6077, 0.2922, 0.5297, 0.2922, 0.6077, 0.3036, 0.5556, 0.3393, 0.6043, 0.3393, 0.5556, 0.3393, 0.6043, 0.3036, 0.5556, 0.3036, 0.6043, 0.2922, 0.5297, 0.2662, 0.6077, 0.2922, 0.6077, 0.2662, 0.6077, 0.2922, 0.5297, 0.2662, 0.5297, 0.3257, 0.5297, 0.3113, 0.6077, 0.3257, 0.6077, 0.3113, 0.6077, 0.3257, 0.5297, 0.3113, 0.5297, 0.2749, 0.5556, 0.2613, 0.6043, 0.2613, 0.5556, 0.2613, 0.6043, 0.2749, 0.5556, 0.2749, 0.6043, 0.3257, 0.6077, 0.3113, 0.5297, 0.3257, 0.5297, 0.3113, 0.5297, 0.3257, 0.6077, 0.3113, 0.6077, 0.3257, 0.6043, 0.3393, 0.5556, 0.3257, 0.5556, 0.3393, 0.5556, 0.3257, 0.6043, 0.3393, 0.6043, 0.3257, 0.5556, 0.3393, 0.5556, 0.3393, 0.6043, 0.3257, 0.5556, 0.3393, 0.6043, 0.3257, 0.6043, 0.2749, 0.6077, 0.2893, 0.5297, 0.2893, 0.6077, 0.2893, 0.5297, 0.2749, 0.6077, 0.2749, 0.5297, 0.2749, 0.6043, 0.2613, 0.5556, 0.2613, 0.6043, 0.2613, 0.5556, 0.2749, 0.6043, 0.2749, 0.5556, 0.2893, 0.6077, 0.2749, 0.5297, 0.2749, 0.6077, 0.2749, 0.5297, 0.2893, 0.6077, 0.2893, 0.5297, 0.09532, 0.9178, 0.01971, 0.9471, 0.09532, 0.9893, 0.01971, 0.9471, 0.09532, 0.9178, 0.01971, 0.9178, 0.09856, 0.9084, 0.01822, 0.8564, 0.01822, 0.9084, 0.01822, 0.8564, 0.09856, 0.9084, 0.09856, 0.8467, 0.01822, 0.8564, 0.09856, 0.9084, 0.01822, 0.9084, 0.09856, 0.9084, 0.01822, 0.8564, 0.09856, 0.8467, 0.09532, 0.9178, 0.01971, 0.9471, 0.01971, 0.9178, 0.01971, 0.9471, 0.09532, 0.9178, 0.09532, 0.9893, 0.1167, 0.2117, 0.1485, 0.3289, 0.1299, 0.3306, 0.1167, 0.2117, 0.1353, 0.21, 0.1485, 0.3289, 0.1353, 0.21, 0.1602, 0.3278, 0.1485, 0.3289, 0.1353, 0.21, 0.147, 0.2089, 0.1602, 0.3278, 0.1353, 0.21, 0.1602, 0.3278, 0.147, 0.2089, 0.1602, 0.3278, 0.1353, 0.21, 0.1485, 0.3289, 0.1167, 0.2117, 0.1485, 0.3289, 0.1353, 0.21, 0.1485, 0.3289, 0.1167, 0.2117, 0.1299, 0.3306, 0.1566, 0.7743, 0.1699, 0.7504, 0.1239, 0.7629, 0.1566, 0.7743, 0.1239, 0.7629, 0.1108, 0.7832, 0.1566, 0.7743, 0.1239, 0.7629, 0.1699, 0.7504, 0.1566, 0.7743, 0.1108, 0.7832, 0.1239, 0.7629, 0.1239, 0.7629, 0.04211, 0.8114, 0.0843, 0.8242, 0.1239, 0.7629, 0.01398, 0.7739, 0.04211, 0.8114, 0.1239, 0.7629, 0.01398, 0.6519, 0.01398, 0.7739, 0.1239, 0.7629, 0.1227, 0.6519, 0.01398, 0.6519, 0.1227, 0.6519, 0.1239, 0.7629, 0.1285, 0.7616, 0.1227, 0.6519, 0.1285, 0.7616, 0.1285, 0.6519, 0.1699, 0.7504, 0.1285, 0.6519, 0.1285, 0.7616, 0.1285, 0.6519, 0.1699, 0.7504, 0.1699, 0.6519, 0.1227, 0.6519, 0.01398, 0.6429, 0.01398, 0.6519, 0.1227, 0.6519, 0.1699, 0.6429, 0.01398, 0.6429, 0.1227, 0.6519, 0.1285, 0.6519, 0.1699, 0.6429, 0.1699, 0.6429, 0.1285, 0.6519, 0.1699, 0.6519, 0.1699, 0.6429, 0.01398, 0.3892, 0.01398, 0.6429, 0.1699, 0.3369, 0.01398, 0.3892, 0.1699, 0.6429, 0.1699, 0.3369, 0.0185, 0.2446, 0.01398, 0.3892, 0.05372, 0.2007, 0.0185, 0.2446, 0.1699, 0.3369, 0.05372, 0.2007, 0.1699, 0.3369, 0.08843, 0.2004, 0.04211, 0.8114, 0.1239, 0.7629, 0.0843, 0.8242, 0.01398, 0.7739, 0.1239, 0.7629, 0.04211, 0.8114, 0.01398, 0.6519, 0.1239, 0.7629, 0.01398, 0.7739, 0.01398, 0.6519, 0.1227, 0.6519, 0.1239, 0.7629, 0.01398, 0.6429, 0.1227, 0.6519, 0.01398, 0.6519, 0.1699, 0.6429, 0.1227, 0.6519, 0.01398, 0.6429, 0.01398, 0.3892, 0.1699, 0.6429, 0.01398, 0.6429, 0.1239, 0.7629, 0.1227, 0.6519, 0.1285, 0.7616, 0.1285, 0.7616, 0.1227, 0.6519, 0.1285, 0.6519, 0.1285, 0.6519, 0.1227, 0.6519, 0.1699, 0.6429, 0.1285, 0.6519, 0.1699, 0.6429, 0.1699, 0.6519, 0.1285, 0.6519, 0.1699, 0.6519, 0.1699, 0.7504, 0.1285, 0.6519, 0.1699, 0.7504, 0.1285, 0.7616, 0.01398, 0.3892, 0.1699, 0.3369, 0.1699, 0.6429, 0.01398, 0.3892, 0.0185, 0.2446, 0.1699, 0.3369, 0.1699, 0.3369, 0.0185, 0.2446, 0.05372, 0.2007, 0.1699, 0.3369, 0.05372, 0.2007, 0.08843, 0.2004, 0.1167, 0.2117, 0.1485, 0.3289, 0.1299, 0.3306, 0.1485, 0.3289, 0.1167, 0.2117, 0.1353, 0.21, 0.1353, 0.21, 0.1602, 0.3278, 0.1485, 0.3289, 0.1602, 0.3278, 0.1353, 0.21, 0.147, 0.2089, 0.1353, 0.21, 0.1602, 0.3278, 0.147, 0.2089, 0.1353, 0.21, 0.1485, 0.3289, 0.1602, 0.3278, 0.1167, 0.2117, 0.1485, 0.3289, 0.1353, 0.21, 0.1167, 0.2117, 0.1299, 0.3306, 0.1485, 0.3289, 0.6543, 0.982, 0.6543, 0.9314, 0.6852, 0.9314, 0.6543, 0.982, 0.6852, 0.9314, 0.9662, 0.982, 0.9662, 0.982, 0.6852, 0.9314, 0.9662, 0.9314, 0.6294, 0.9259, 0.6852, 0.9314, 0.6543, 0.9314, 0.9912, 0.9259, 0.6852, 0.9314, 0.6294, 0.9259, 0.9912, 0.9259, 0.9662, 0.9314, 0.6852, 0.9314, 0.6294, 0.8683, 0.9912, 0.9198, 0.6294, 0.9198, 0.9912, 0.9198, 0.6294, 0.8683, 0.9912, 0.8683, 0.1228, 0.876, 0.4347, 0.8985, 0.4347, 0.876, 0.4347, 0.8985, 0.1228, 0.876, 0.1228, 0.8985, 0.1232, 0.8662, 0.4343, 0.8471, 0.1232, 0.8471, 0.4343, 0.8471, 0.1232, 0.8662, 0.4343, 0.8662, 0.8458, 0.6681, 0.5339, 0.8046, 0.5339, 0.6681, 0.5339, 0.8046, 0.8458, 0.6681, 0.8458, 0.8046, 0.8454, 0.1809, 0.5343, 0.2422, 0.5343, 0.1809, 0.5343, 0.2422, 0.8454, 0.1809, 0.8454, 0.2422, 0.6066, 0.2307, 0.6857, 0.2547, 0.6066, 0.2547, 0.6857, 0.2547, 0.6066, 0.2307, 0.6857, 0.2307, 0.8239, 0.3531, 0.5557, 0.2547, 0.8239, 0.2547, 0.5557, 0.2547, 0.8239, 0.3531, 0.5557, 0.3531, 0.8458, 0.3622, 0.5557, 0.3531, 0.8239, 0.3531, 0.5557, 0.3531, 0.8458, 0.3622, 0.5339, 0.3622, 0.5339, 0.3622, 0.8458, 0.6681, 0.5339, 0.6681, 0.8458, 0.6681, 0.5339, 0.3622, 0.8458, 0.3622, 0.5338, 0.8455, 0.8457, 0.8065, 0.5338, 0.8065, 0.8457, 0.8065, 0.5338, 0.8455, 0.8457, 0.8455, 0.2525, 0.5742, 0.249, 0.5923, 0.249, 0.5742, 0.249, 0.5923, 0.2525, 0.5742, 0.2525, 0.5923, 0.249, 0.5923, 0.249, 0.5742, 0.249, 0.5742, 0.249, 0.5742, 0.249, 0.5923, 0.249, 0.5923, 0.249, 0.5742, 0.2525, 0.5923, 0.2525, 0.5742, 0.2525, 0.5923, 0.249, 0.5742, 0.249, 0.5923, 0.2371, 0.5622, 0.2305, 0.5434, 0.2371, 0.5434, 0.2305, 0.5434, 0.2371, 0.5622, 0.2371, 0.5434, 0.2305, 0.5434, 0.2371, 0.5434, 0.2305, 0.534, 0.2305, 0.5434, 0.2305, 0.534, 0.2371, 0.5434, 0.2305, 0.534, 0.2305, 0.5434, 0.2232, 0.5443, 0.2305, 0.5622, 0.2232, 0.5443, 0.2305, 0.5434, 0.2305, 0.534, 0.2232, 0.5443, 0.2305, 0.5434, 0.2232, 0.5443, 0.2305, 0.534, 0.2232, 0.5357, 0.2305, 0.534, 0.2232, 0.5443, 0.2232, 0.5357, 0.2102, 0.5483, 0.2232, 0.5357, 0.2232, 0.5443, 0.2232, 0.5615, 0.2102, 0.5483, 0.2232, 0.5443, 0.2232, 0.5443, 0.2305, 0.5622, 0.2232, 0.5615, 0.2305, 0.5622, 0.2305, 0.5434, 0.2232, 0.5443, 0.2305, 0.5622, 0.2232, 0.5443, 0.2232, 0.5615, 0.2102, 0.5483, 0.2232, 0.5615, 0.2232, 0.5443, 0.2232, 0.5357, 0.2102, 0.5483, 0.2232, 0.5443, 0.2232, 0.5357, 0.2102, 0.5434, 0.2102, 0.5483, 0.2232, 0.5357, 0.2102, 0.5483, 0.2102, 0.5434, 0.2305, 0.5716, 0.2305, 0.5622, 0.2232, 0.5615, 0.2305, 0.5716, 0.2232, 0.5615, 0.2232, 0.5701, 0.2102, 0.558, 0.2232, 0.5701, 0.2232, 0.5615, 0.2232, 0.5615, 0.2102, 0.5483, 0.2102, 0.558, 0.2305, 0.5716, 0.2371, 0.5622, 0.2305, 0.5622, 0.2305, 0.5622, 0.2371, 0.5622, 0.2305, 0.5716, 0.2305, 0.5716, 0.2232, 0.5615, 0.2305, 0.5622, 0.2232, 0.5615, 0.2305, 0.5716, 0.2232, 0.5701, 0.2232, 0.5701, 0.2102, 0.558, 0.2232, 0.5615, 0.2232, 0.5701, 0.2102, 0.5629, 0.2102, 0.558, 0.2232, 0.5701, 0.2102, 0.558, 0.2102, 0.5629, 0.2102, 0.558, 0.1809, 0.5629, 0.2102, 0.5629, 0.1809, 0.5629, 0.2102, 0.558, 0.1809, 0.558, 0.2102, 0.5483, 0.1809, 0.558, 0.2102, 0.558, 0.2232, 0.5615, 0.2102, 0.558, 0.2102, 0.5483, 0.2102, 0.558, 0.1809, 0.5483, 0.2102, 0.5483, 0.1809, 0.5483, 0.2102, 0.558, 0.1809, 0.558, 0.2102, 0.5629, 0.1809, 0.558, 0.2102, 0.558, 0.1809, 0.558, 0.2102, 0.5629, 0.1809, 0.5629, 0.1809, 0.5434, 0.2102, 0.5483, 0.1809, 0.5483, 0.2102, 0.5483, 0.1809, 0.5434, 0.2102, 0.5434, 0.1809, 0.5483, 0.2102, 0.5434, 0.1809, 0.5434, 0.2102, 0.5434, 0.1809, 0.5483, 0.2102, 0.5483, 0.1809, 0.558, 0.2102, 0.5483, 0.1809, 0.5483, 0.2405, 0.5679, 0.2356, 0.5669, 0.2313, 0.5461, 0.2405, 0.5679, 0.2313, 0.5461, 0.2352, 0.5424, 0.2352, 0.5424, 0.2313, 0.5461, 0.2291, 0.5357, 0.2432, 0.5806, 0.2356, 0.5669, 0.2405, 0.5679, 0.2432, 0.5806, 0.2378, 0.5773, 0.2356, 0.5669, 0.2432, 0.5806, 0.2356, 0.5669, 0.2378, 0.5773, 0.2356, 0.5669, 0.2432, 0.5806, 0.2405, 0.5679, 0.2405, 0.5679, 0.2313, 0.5461, 0.2356, 0.5669, 0.2313, 0.5461, 0.2405, 0.5679, 0.2352, 0.5424, 0.2352, 0.5424, 0.2291, 0.5357, 0.2313, 0.5461, 0.2291, 0.5357, 0.2352, 0.5424, 0.2326, 0.5297, 0.2352, 0.5424, 0.2291, 0.5357, 0.2326, 0.5297, 0.2589, 0.5978, 0.245, 0.6077, 0.245, 0.5999, 0.2589, 0.5929, 0.2589, 0.5978, 0.245, 0.5999, 0.2589, 0.5929, 0.245, 0.5999, 0.245, 0.5873, 0.245, 0.5873, 0.2589, 0.5929, 0.245, 0.5873, 0.245, 0.5999, 0.2589, 0.5929, 0.245, 0.5873, 0.2589, 0.5978, 0.2589, 0.6007, 0.245, 0.6077, 0.2589, 0.5978, 0.245, 0.6077, 0.2589, 0.6007, 0.245, 0.6077, 0.2589, 0.5978, 0.245, 0.5999, 0.2589, 0.5929, 0.245, 0.5999, 0.2589, 0.5978, 0.4739, 0.7479, 0.4548, 0.78, 0.4548, 0.7372, 0.4548, 0.7372, 0.4548, 0.78, 0.4357, 0.7479, 0.4548, 0.7644, 0.4373, 0.7451, 0.4373, 0.7644, 0.4357, 0.7479, 0.4548, 0.78, 0.4357, 0.7693, 0.4548, 0.78, 0.4739, 0.7479, 0.4739, 0.7693, 0.4723, 0.7451, 0.4548, 0.7644, 0.4723, 0.7644, 0.4096, 0.7842, 0.4876, 0.7333, 0.4876, 0.7842, 0.4876, 0.7333, 0.4096, 0.7842, 0.4096, 0.7333, 0.4548, 0.7652, 0.4636, 0.7501, 0.4636, 0.7602, 0.4636, 0.7501, 0.4548, 0.7652, 0.4548, 0.7451, 0.4548, 0.7451, 0.4548, 0.7652, 0.4459, 0.7501, 0.4459, 0.7501, 0.4548, 0.7652, 0.4459, 0.7602, 0.5957, 0.9895, 0.6113, 0.978, 0.5953, 0.9583, 0.5957, 0.9895, 0.5953, 0.9583, 0.5801, 0.978, 0.3067, 0.7726, 0.3062, 0.8009, 0.3061, 0.7727, 0.3067, 0.8029, 0.3062, 0.8009, 0.3067, 0.7726, 0.2382, 0.8161, 0.2321, 0.7746, 0.24, 0.7826, 0.24, 0.7826, 0.24, 0.8191, 0.2382, 0.8161, 0.287, 0.8324, 0.2865, 0.8264, 0.2865, 0.8264, 0.2292, 0.7726, 0.2321, 0.7746, 0.2306, 0.7664, 0.2321, 0.7746, 0.2292, 0.7726, 0.2288, 0.7909, 0.2321, 0.7746, 0.2288, 0.7909, 0.2292, 0.7726, 0.2382, 0.8161, 0.24, 0.8191, 0.24, 0.7826, 0.287, 0.8324, 0.2865, 0.8264, 0.2865, 0.8264, 0.2382, 0.822, 0.2382, 0.8161, 0.2321, 0.7746, 0.3062, 0.8009, 0.3067, 0.8029, 0.3067, 0.7726, 0.2321, 0.7746, 0.2382, 0.822, 0.23, 0.8086, 0.3062, 0.8009, 0.3057, 0.8141, 0.3067, 0.8029, 0.287, 0.8324, 0.2865, 0.8264, 0.287, 0.8324, 0.3057, 0.8141, 0.287, 0.8324, 0.3053, 0.8094, 0.3057, 0.8141, 0.3053, 0.8094, 0.287, 0.8324, 0.3057, 0.8141, 0.3062, 0.8009, 0.3053, 0.8094, 0.9323, 0.8021, 0.878, 0.8102, 0.9323, 0.8102, 0.2471, 0.8365, 0.2865, 0.8264, 0.287, 0.8324, 0.2865, 0.8264, 0.2471, 0.8365, 0.2471, 0.8305, 0.2471, 0.8305, 0.2382, 0.822, 0.2382, 0.8161, 0.2865, 0.8264, 0.2471, 0.8365, 0.287, 0.8324, 0.2471, 0.8365, 0.2865, 0.8264, 0.2471, 0.8305, 0.2471, 0.8305, 0.2382, 0.8161, 0.2382, 0.822, 0.9323, 0.8021, 0.878, 0.8102, 0.878, 0.8021, 0.2471, 0.8305, 0.2382, 0.8161, 0.2382, 0.822, 0.2471, 0.8305, 0.2382, 0.822, 0.2471, 0.8365, 0.2471, 0.8365, 0.2866, 0.8264, 0.2471, 0.8305, 0.287, 0.8324, 0.3057, 0.8141, 0.3053, 0.8094, 0.3057, 0.8141, 0.3067, 0.8029, 0.3062, 0.8009, 0.3062, 0.8009, 0.3067, 0.8029, 0.3067, 0.7726, 0.2293, 0.7907, 0.23, 0.8086, 0.2288, 0.7909, 0.2293, 0.7907, 0.2303, 0.8033, 0.23, 0.8086, 0.2382, 0.822, 0.2303, 0.8033, 0.2382, 0.8161, 0.2471, 0.8305, 0.2382, 0.822, 0.2382, 0.8161, 0.2471, 0.8305, 0.2471, 0.8365, 0.2382, 0.822, 0.2471, 0.8365, 0.2471, 0.8305, 0.2866, 0.8264, 0.2471, 0.8365, 0.2866, 0.8264, 0.287, 0.8324, 0.287, 0.8324, 0.3053, 0.8094, 0.3057, 0.8141, 0.3057, 0.8141, 0.3053, 0.8094, 0.3062, 0.8009, 0.3057, 0.8141, 0.3062, 0.8009, 0.3067, 0.8029, 0.3062, 0.8009, 0.3067, 0.7726, 0.3067, 0.8029, 0.3062, 0.8009, 0.3061, 0.7727, 0.3067, 0.7726, 0.3061, 0.7727, 0.3062, 0.8009, 0.3053, 0.8094, 0.3067, 0.8029, 0.3057, 0.8141, 0.3062, 0.8009, 0.2865, 0.8264, 0.3053, 0.8094, 0.287, 0.8324, 0.3062, 0.8009, 0.3057, 0.8141, 0.3053, 0.8094, 0.2321, 0.7746, 0.2382, 0.8161, 0.24, 0.7826, 0.2865, 0.8264, 0.287, 0.8324, 0.287, 0.8324, 0.2382, 0.8161, 0.2382, 0.822, 0.2321, 0.7746, 0.23, 0.8086, 0.2321, 0.7746, 0.2288, 0.7909, 0.2306, 0.7664, 0.2321, 0.7746, 0.2292, 0.7726, 0.8543, 0.2622, 0.8543, 0.3331, 0.8651, 0.2622, 0.2288, 0.7909, 0.2321, 0.7746, 0.23, 0.8086, 0.2382, 0.822, 0.2321, 0.7746, 0.2382, 0.822, 0.2382, 0.822, 0.2382, 0.822, 0.2321, 0.7746, 0.3061, 0.7727, 0.3062, 0.8009, 0.3067, 0.7726, 0.2865, 0.8264, 0.287, 0.8324, 0.3053, 0.8094, 0.23, 0.8086, 0.2382, 0.822, 0.2321, 0.7746, 0.878, 0.8021, 0.878, 0.8102, 0.9323, 0.8021, 0.2382, 0.822, 0.2471, 0.8305, 0.2471, 0.8365, 0.2471, 0.8365, 0.2471, 0.8305, 0.2382, 0.822, 0.9323, 0.8102, 0.878, 0.8102, 0.9323, 0.8021, 0.23, 0.8086, 0.2293, 0.7907, 0.2288, 0.7909, 0.2303, 0.8033, 0.2293, 0.7907, 0.23, 0.8086, 0.23, 0.8086, 0.2382, 0.822, 0.2303, 0.8033, 0.2303, 0.8033, 0.2382, 0.822, 0.2382, 0.8161, 0.2866, 0.8264, 0.2471, 0.8365, 0.287, 0.8324, 0.2866, 0.8264, 0.287, 0.8324, 0.3053, 0.8094, 0.3053, 0.8094, 0.3057, 0.8141, 0.3062, 0.8009, 0.3061, 0.7727, 0.3062, 0.8009, 0.3067, 0.7726, 0.2865, 0.8264, 0.3053, 0.8094, 0.3061, 0.7727, 0.3053, 0.8094, 0.3062, 0.8009, 0.3061, 0.7727, 0.2303, 0.8033, 0.2382, 0.822, 0.23, 0.8086, 0.3053, 0.8094, 0.287, 0.8324, 0.2866, 0.8264, 0.3053, 0.8094, 0.2865, 0.8264, 0.3061, 0.7727, 0.878, 0.8103, 0.9323, 0.8102, 0.9323, 0.8103, 0.9323, 0.8102, 0.878, 0.8103, 0.878, 0.8102, 0.9323, 0.6524, 0.878, 0.6524, 0.9323, 0.8021, 0.8543, 0.8102, 0.9065, 0.8055, 0.9086, 0.8102, 0.9323, 0.2622, 0.8543, 0.3331, 0.9323, 0.3331, 0.8651, 0.1964, 0.9323, 0.1865, 0.8651, 0.1865, 0.878, 0.8021, 0.9323, 0.8021, 0.878, 0.6524, 0.8543, 0.8055, 0.9065, 0.8055, 0.8543, 0.8102, 0.9323, 0.6524, 0.9323, 0.3331, 0.8543, 0.6524, 0.8543, 0.3331, 0.8543, 0.6524, 0.9323, 0.3331, 0.9323, 0.2622, 0.8651, 0.2622, 0.8543, 0.3331, 0.9323, 0.2622, 0.9323, 0.1964, 0.8651, 0.2622, 0.8651, 0.1964, 0.8651, 0.2622, 0.9323, 0.1964, 0.9323, 0.1964, 0.9323, 0.1865, 0.8651, 0.1964, 0.8543, 0.1908, 0.8543, 0.1865, 0.9215, 0.1908, 0.9215, 0.1865, 0.9215, 0.1908, 0.8543, 0.1865, 0.9323, 0.8102, 0.878, 0.8103, 0.9323, 0.8103, 0.9323, 0.8102, 0.878, 0.8102, 0.88, 0.8055, 0.8543, 0.6524, 0.9323, 0.3331, 0.9323, 0.6524, 0.9323, 0.3331, 0.8543, 0.6524, 0.8543, 0.3331, 0.9323, 0.3331, 0.8651, 0.2622, 0.9323, 0.2622, 0.8651, 0.2622, 0.9323, 0.1964, 0.9323, 0.2622, 0.9323, 0.1865, 0.9323, 0.1908, 0.8651, 0.1908, 0.878, 0.8102, 0.878, 0.8103, 0.9323, 0.8102, 0.878, 0.8021, 0.878, 0.6524, 0.9323, 0.8021, 0.878, 0.6524, 0.9323, 0.6524, 0.9323, 0.8021, 0.88, 0.8055, 0.9323, 0.8055, 0.9323, 0.8102, 0.8543, 0.3331, 0.8543, 0.2622, 0.9323, 0.3331, 0.8543, 0.2622, 0.8651, 0.2622, 0.9323, 0.3331, 0.8651, 0.1964, 0.9323, 0.1964, 0.8651, 0.2622, 0.9323, 0.1964, 0.8651, 0.1964, 0.9323, 0.1865, 0.8651, 0.1865, 0.9323, 0.1865, 0.8651, 0.1964, 0.8651, 0.1865, 0.9323, 0.1865, 0.8651, 0.1908, 0.2609, 0.7443, 0.2516, 0.7367, 0.2574, 0.7481, 0.2517, 0.7175, 0.2609, 0.7443, 0.2637, 0.7415, 0.2609, 0.7955, 0.2609, 0.7443, 0.2574, 0.7481, 0.2609, 0.7955, 0.2574, 0.7481, 0.2574, 0.7939, 0.2644, 0.7939, 0.2609, 0.7443, 0.2609, 0.7955, 0.2644, 0.7939, 0.2637, 0.7415, 0.2609, 0.7443, 0.2516, 0.7367, 0.2609, 0.7443, 0.2545, 0.7282, 0.1904, 0.7469, 0.2516, 0.7367, 0.2545, 0.7282, 0.2516, 0.7367, 0.1904, 0.7469, 0.1871, 0.7567, 0.1904, 0.7469, 0.1864, 0.7376, 0.1871, 0.7567, 0.1904, 0.7469, 0.2517, 0.7175, 0.1864, 0.7376, 0.2517, 0.7175, 0.1904, 0.7469, 0.2545, 0.7282, 0.2517, 0.7175, 0.2545, 0.7282, 0.2609, 0.7443, 0.2516, 0.7367, 0.2637, 0.7415, 0.2574, 0.7481, 0.2637, 0.7415, 0.2516, 0.7367, 0.2517, 0.7175, 0.2517, 0.7175, 0.2637, 0.7415, 0.2609, 0.7443, 0.2516, 0.7367, 0.2609, 0.7443, 0.2574, 0.7481, 0.2517, 0.7175, 0.2609, 0.7443, 0.2545, 0.7282, 0.1904, 0.7469, 0.2517, 0.7175, 0.2545, 0.7282, 0.2517, 0.7175, 0.1904, 0.7469, 0.1864, 0.7376, 0.1904, 0.7469, 0.1871, 0.7567, 0.1864, 0.7376, 0.1904, 0.7469, 0.2516, 0.7367, 0.1871, 0.7567, 0.2516, 0.7367, 0.1904, 0.7469, 0.2545, 0.7282, 0.2609, 0.7443, 0.2516, 0.7367, 0.2545, 0.7282, 0.2644, 0.7939, 0.2609, 0.7443, 0.2637, 0.7415, 0.2644, 0.7939, 0.2609, 0.7955, 0.2609, 0.7443, 0.2516, 0.7367, 0.2637, 0.7415, 0.2517, 0.7175, 0.2637, 0.7415, 0.2516, 0.7367, 0.2574, 0.7481, 0.2609, 0.7955, 0.2574, 0.7939, 0.2574, 0.7481, 0.2609, 0.7955, 0.2574, 0.7481, 0.2609, 0.7443, 0.9965, 0.5621, 0.9341, 0.4107, 0.9965, 0.4107, 0.9341, 0.4107, 0.9965, 0.5621, 0.9341, 0.5621, 0.9965, 0.567, 0.9341, 0.3899, 0.9965, 0.3899, 0.9341, 0.3899, 0.9965, 0.567, 0.9341, 0.567, 0.9965, 0.4107, 0.9341, 0.5621, 0.9341, 0.4107, 0.9341, 0.5621, 0.9965, 0.4107, 0.9965, 0.5621, 0.9965, 0.3899, 0.9341, 0.567, 0.9341, 0.3899, 0.9341, 0.567, 0.9965, 0.3899, 0.9965, 0.567, 0.9341, 0.5243, 0.9965, 0.5671, 0.9341, 0.5671, 0.9965, 0.5671, 0.9341, 0.5243, 0.9965, 0.5243, 0.9341, 0.4843, 0.9965, 0.5243, 0.9341, 0.5243, 0.9965, 0.5243, 0.9341, 0.4843, 0.9965, 0.4843, 0.9341, 0.4501, 0.9965, 0.4843, 0.9341, 0.4843, 0.9965, 0.4843, 0.9341, 0.4501, 0.9965, 0.4501, 0.9341, 0.5671, 0.9965, 0.5243, 0.9965, 0.5671, 0.9965, 0.5243, 0.9341, 0.5671, 0.9341, 0.5243, 0.9341, 0.5243, 0.9965, 0.4843, 0.9965, 0.5243, 0.9965, 0.4843, 0.9341, 0.5243, 0.9341, 0.4843, 0.9341, 0.4843, 0.9965, 0.4501, 0.9965, 0.4843, 0.9965, 0.4501, 0.9341, 0.4843, 0.9341, 0.4501, 0.9965, 0.3892, 0.9341, 0.3492, 0.9965, 0.3492, 0.9341, 0.3492, 0.9965, 0.3892, 0.9341, 0.3892, 0.9965, 0.5605, 0.9341, 0.3892, 0.9965, 0.3892, 0.9341, 0.3892, 0.9965, 0.5605, 0.9341, 0.5605, 0.9965, 0.8145, 0.9341, 0.1862, 0.9965, 0.1862, 0.9341, 0.1862, 0.9965, 0.8145, 0.9341, 0.8145, 0.9965, 0.5321, 0.9341, 0.3778, 0.9965, 0.3778, 0.9341, 0.3778, 0.9965, 0.5321, 0.9341, 0.5321, 0.9965, 0.5749, 0.9341, 0.5321, 0.9965, 0.5321, 0.9341, 0.5321, 0.9965, 0.5749, 0.9341, 0.5749, 0.9965, 0.4729, 0.9341, 0.4443, 0.9965, 0.4443, 0.9341, 0.4443, 0.9965, 0.4729, 0.9341, 0.4729, 0.9965, 0.5124, 0.9341, 0.4729, 0.9965, 0.4729, 0.9341, 0.4729, 0.9965, 0.5124, 0.9341, 0.5124, 0.9965, 0.5421, 0.9341, 0.5124, 0.9965, 0.5124, 0.9341, 0.5124, 0.9965, 0.5421, 0.9341, 0.5421, 0.9755, 0.1711, 0.9964, 0.09846, 0.999, 0.1376, 0.9362, 0.1822, 0.9964, 0.09846, 0.9755, 0.1711, 0.7947, 0.1683, 0.9964, 0.09846, 0.9362, 0.1822, 0.7947, 0.1683, 0.9781, 0.05656, 0.9964, 0.09846, 0.7947, 0.1683, 0.8392, 0.003492, 0.9781, 0.05656, 0.7947, 0.1683, 0.1843, 0.003492, 0.8392, 0.003492, 0.2184, 0.1683, 0.1843, 0.003492, 0.7947, 0.1683, 0.2184, 0.1683, 0.02193, 0.08728, 0.1843, 0.003492, 0.2184, 0.1683, 0.00359, 0.1152, 0.02193, 0.08728, 0.00359, 0.1152, 0.2184, 0.1683, 0.06123, 0.1906, 0.00359, 0.1152, 0.06123, 0.1906, 0.02455, 0.183, 0.00359, 0.1152, 0.02455, 0.183, 0.0009747, 0.1539, 0.02455, 0.183, 0.00359, 0.1152, 0.0009747, 0.1539, 0.06123, 0.1906, 0.00359, 0.1152, 0.02455, 0.183, 0.2184, 0.1683, 0.00359, 0.1152, 0.06123, 0.1906, 0.2184, 0.1683, 0.02193, 0.08728, 0.00359, 0.1152, 0.02193, 0.08728, 0.2184, 0.1683, 0.1843, 0.003492, 0.1843, 0.003492, 0.2184, 0.1683, 0.7947, 0.1683, 0.1843, 0.003492, 0.7947, 0.1683, 0.8392, 0.003492, 0.8392, 0.003492, 0.7947, 0.1683, 0.9781, 0.05656, 0.9781, 0.05656, 0.7947, 0.1683, 0.9964, 0.09846, 0.9964, 0.09846, 0.7947, 0.1683, 0.9362, 0.1822, 0.9964, 0.09846, 0.9362, 0.1822, 0.9755, 0.1711, 0.9964, 0.09846, 0.9755, 0.1711, 0.999, 0.1376, 0.02455, 0.183, 0.00359, 0.1152, 0.0009747, 0.1539, 0.06123, 0.1906, 0.00359, 0.1152, 0.02455, 0.183, 0.2184, 0.1683, 0.00359, 0.1152, 0.06123, 0.1906, 0.2184, 0.1683, 0.02193, 0.08728, 0.00359, 0.1152, 0.02193, 0.08728, 0.2184, 0.1683, 0.1843, 0.003492, 0.1843, 0.003492, 0.2184, 0.1683, 0.7947, 0.1683, 0.1843, 0.003492, 0.7947, 0.1683, 0.8392, 0.003492, 0.8392, 0.003492, 0.7947, 0.1683, 0.9781, 0.05656, 0.9781, 0.05656, 0.7947, 0.1683, 0.9964, 0.09846, 0.9964, 0.09846, 0.7947, 0.1683, 0.9362, 0.1822, 0.9964, 0.09846, 0.9362, 0.1822, 0.9755, 0.1711, 0.9964, 0.09846, 0.9755, 0.1711, 0.999, 0.1376, 0.9755, 0.1711, 0.9964, 0.09846, 0.999, 0.1376, 0.9362, 0.1822, 0.9964, 0.09846, 0.9755, 0.1711, 0.7947, 0.1683, 0.9964, 0.09846, 0.9362, 0.1822, 0.7947, 0.1683, 0.9781, 0.05656, 0.9964, 0.09846, 0.7947, 0.1683, 0.8392, 0.003492, 0.9781, 0.05656, 0.7947, 0.1683, 0.1843, 0.003492, 0.8392, 0.003492, 0.2184, 0.1683, 0.1843, 0.003492, 0.7947, 0.1683, 0.2184, 0.1683, 0.02193, 0.08728, 0.1843, 0.003492, 0.2184, 0.1683, 0.00359, 0.1152, 0.02193, 0.08728, 0.00359, 0.1152, 0.2184, 0.1683, 0.06123, 0.1906, 0.00359, 0.1152, 0.06123, 0.1906, 0.02455, 0.183, 0.00359, 0.1152, 0.02455, 0.183, 0.0009747, 0.1539, 0.9965, 0.3492, 0.9341, 0.3892, 0.9341, 0.3492, 0.9341, 0.3892, 0.9965, 0.3492, 0.9965, 0.3892, 0.9965, 0.3892, 0.9341, 0.5605, 0.9341, 0.3892, 0.9341, 0.5605, 0.9965, 0.3892, 0.9965, 0.5605, 0.9965, 0.1862, 0.9341, 0.8145, 0.9341, 0.1862, 0.9341, 0.8145, 0.9965, 0.1862, 0.9965, 0.8145, 0.9965, 0.3778, 0.9341, 0.5321, 0.9341, 0.3778, 0.9341, 0.5321, 0.9965, 0.3778, 0.9965, 0.5321, 0.9965, 0.5321, 0.9341, 0.5749, 0.9341, 0.5321, 0.9341, 0.5749, 0.9965, 0.5321, 0.9965, 0.5749, 0.9341, 0.5421, 0.9965, 0.5124, 0.9965, 0.5421, 0.9965, 0.5124, 0.9341, 0.5421, 0.9341, 0.5124, 0.9341, 0.5124, 0.9965, 0.4729, 0.9965, 0.5124, 0.9965, 0.4729, 0.9341, 0.5124, 0.9341, 0.4729, 0.9341, 0.4729, 0.9965, 0.4443, 0.9965, 0.4729, 0.9965, 0.4443, 0.9341, 0.4729, 0.9341, 0.4443, 0.4143, 0.5179, 0.4271, 0.5197, 0.4361, 0.4286, 0.4911, 0.512, 0.4361, 0.4286, 0.4271, 0.5197, 0.4361, 0.4286, 0.4911, 0.512, 0.4981, 0.4286, 0.3424, 0.5402, 0.3621, 0.5185, 0.3424, 0.5185, 0.3621, 0.5185, 0.3424, 0.5402, 0.3621, 0.5402, 0.4911, 0.512, 0.4361, 0.4286, 0.4981, 0.4286, 0.4911, 0.512, 0.4271, 0.5197, 0.4361, 0.4286, 0.4143, 0.5179, 0.4361, 0.4286, 0.4271, 0.5197, 0.3424, 0.5185, 0.3621, 0.5402, 0.3424, 0.5402, 0.3621, 0.5402, 0.3424, 0.5185, 0.3621, 0.5185, 0.2616, 0.4201, 0.2335, 0.4211, 0.2335, 0.4958, 0.2616, 0.4201, 0.2335, 0.4958, 0.2616, 0.5077, 0.4508, 0.3845, 0.3951, 0.5178, 0.4239, 0.5178, 0.3951, 0.5178, 0.4508, 0.3845, 0.4129, 0.3845, 0.3951, 0.5178, 0.4129, 0.3845, 0.3611, 0.3845, 0.3951, 0.5178, 0.3611, 0.3845, 0.3558, 0.5178, 0.3558, 0.5178, 0.3611, 0.3845, 0.3327, 0.3845, 0.3558, 0.5178, 0.3327, 0.3845, 0.3342, 0.5178, 0.3327, 0.3845, 0.3037, 0.5084, 0.3342, 0.5178, 0.3037, 0.5084, 0.3327, 0.3845, 0.2926, 0.3845, 0.2715, 0.3845, 0.3037, 0.5084, 0.2926, 0.3845, 0.3037, 0.5084, 0.2715, 0.3845, 0.2887, 0.5038, 0.2616, 0.5018, 0.2616, 0.4201, 0.2862, 0.4112, 0.2616, 0.5018, 0.2862, 0.4112, 0.3069, 0.5126, 0.2768, 0.4112, 0.2616, 0.5018, 0.3069, 0.5127, 0.2616, 0.5018, 0.2768, 0.4112, 0.2616, 0.4201, 0.3951, 0.5178, 0.4508, 0.3845, 0.4239, 0.5178, 0.3951, 0.5178, 0.4129, 0.3845, 0.4508, 0.3845, 0.3951, 0.5178, 0.3611, 0.3845, 0.4129, 0.3845, 0.3611, 0.3845, 0.3951, 0.5178, 0.3558, 0.5178, 0.3558, 0.5178, 0.3327, 0.3845, 0.3611, 0.3845, 0.3327, 0.3845, 0.3558, 0.5178, 0.3342, 0.5178, 0.3327, 0.3845, 0.3342, 0.5178, 0.3037, 0.5084, 0.3327, 0.3845, 0.3037, 0.5084, 0.2926, 0.3845, 0.3037, 0.5084, 0.2715, 0.3845, 0.2926, 0.3845, 0.2715, 0.3845, 0.3037, 0.5084, 0.2887, 0.5038, 0.2616, 0.4201, 0.2335, 0.4958, 0.2335, 0.4211, 0.2335, 0.4958, 0.2616, 0.4201, 0.2616, 0.5077, 0.2405, 0.4705, 0.1862, 0.4799, 0.1862, 0.4705, 0.1862, 0.4705, 0.2405, 0.4518, 0.2405, 0.4705, 0.2405, 0.4518, 0.1862, 0.4705, 0.1862, 0.4518, 0.1862, 0.4518, 0.2405, 0.4424, 0.2405, 0.4518, 0.2405, 0.4424, 0.1862, 0.4518, 0.1862, 0.4424, 0.1862, 0.4799, 0.2405, 0.4705, 0.2405, 0.4799, 0.2405, 0.4799, 0.1862, 0.4705, 0.1862, 0.4799, 0.1862, 0.4705, 0.2405, 0.4799, 0.2405, 0.4705, 0.2405, 0.4705, 0.1862, 0.4518, 0.1862, 0.4705, 0.1862, 0.4518, 0.2405, 0.4705, 0.2405, 0.4518, 0.2405, 0.4518, 0.1862, 0.4424, 0.1862, 0.4518, 0.1862, 0.4424, 0.2405, 0.4518, 0.2405, 0.4424, 0.2359, 0.2136, 0.2893, 0.3217, 0.2359, 0.3217, 0.2893, 0.3217, 0.2359, 0.2136, 0.2893, 0.2136, 0.2359, 0.2049, 0.2028, 0.3264, 0.2028, 0.2049, 0.2028, 0.3264, 0.2359, 0.2049, 0.2359, 0.3264, 0.2538, 0.3215, 0.2359, 0.2798, 0.2359, 0.3215, 0.2359, 0.2798, 0.2538, 0.3215, 0.243, 0.2798, 0.243, 0.2798, 0.2359, 0.2136, 0.2359, 0.2798, 0.2359, 0.2136, 0.243, 0.2798, 0.2648, 0.2136, 0.4159, 0.23, 0.4309, 0.3213, 0.4159, 0.3213, 0.4309, 0.3213, 0.4159, 0.23, 0.4309, 0.23, 0.5063, 0.23, 0.4309, 0.3213, 0.4309, 0.23, 0.4309, 0.3213, 0.5063, 0.23, 0.5063, 0.3213, 0.3469, 0.3752, 0.4272, 0.3264, 0.3932, 0.3621, 0.3469, 0.3752, 0.4396, 0.2777, 0.4272, 0.3264, 0.3469, 0.3752, 0.4272, 0.229, 0.4396, 0.2777, 0.3469, 0.3752, 0.3932, 0.1933, 0.4272, 0.229, 0.3214, 0.3697, 0.3932, 0.1933, 0.3469, 0.3752, 0.3214, 0.1857, 0.3932, 0.1933, 0.3214, 0.3697, 0.3214, 0.1857, 0.3214, 0.3697, 0.2855, 0.3503, 0.3214, 0.1857, 0.2855, 0.3503, 0.2855, 0.2051, 0.2679, 0.3264, 0.2855, 0.2051, 0.2855, 0.3503, 0.3932, 0.1933, 0.3214, 0.1857, 0.3469, 0.1802, 0.2679, 0.3264, 0.2679, 0.229, 0.2855, 0.2051, 0.2679, 0.229, 0.2679, 0.3264, 0.2555, 0.2777, 0.2028, 0.2049, 0.2359, 0.3264, 0.2359, 0.2049, 0.2359, 0.3264, 0.2028, 0.2049, 0.2028, 0.3264, 0.5146, 0.33, 0.4415, 0.2201, 0.4415, 0.33, 0.4415, 0.2201, 0.5146, 0.33, 0.5146, 0.2201, 0.3543, 0.2324, 0.3311, 0.2093, 0.3543, 0.2093, 0.3311, 0.2093, 0.3543, 0.2324, 0.3311, 0.2324, 0.4185, 0.6164, 0.4237, 0.7001, 0.5022, 0.7022, 0.4185, 0.6164, 0.5022, 0.7022, 0.5131, 0.6191, 0.4195, 0.6917, 0.4096, 0.5715, 0.4648, 0.5731, 0.4195, 0.6917, 0.4648, 0.5731, 0.4615, 0.6898, 0.4648, 0.5731, 0.5034, 0.6941, 0.4615, 0.6898, 0.5034, 0.6941, 0.4648, 0.5731, 0.52, 0.5746, 0.5193, 0.7309, 0.5, 0.7086, 0.4994, 0.7304, 0.5, 0.7086, 0.5193, 0.7309, 0.5199, 0.7091, 0.503, 0.708, 0.52, 0.5725, 0.4648, 0.571, 0.503, 0.708, 0.4648, 0.571, 0.461, 0.7069, 0.4648, 0.571, 0.4191, 0.7057, 0.461, 0.7069, 0.4191, 0.7057, 0.4648, 0.571, 0.4096, 0.5694, 0.5193, 0.7309, 0.5, 0.7086, 0.5199, 0.7091, 0.5, 0.7086, 0.5193, 0.7309, 0.4994, 0.7304, 0.2305, 0.6498, 0.2399, 0.6879, 0.2305, 0.6801, 0.2486, 0.6498, 0.2399, 0.6879, 0.2399, 0.6416, 0.2399, 0.6879, 0.2486, 0.6498, 0.2486, 0.6801, 0.2305, 0.6498, 0.2399, 0.6416, 0.2399, 0.6879, 0.21, 0.6949, 0.2879, 0.6283, 0.2879, 0.6949, 0.2879, 0.6283, 0.21, 0.6949, 0.21, 0.6283, 0.2588, 0.6556, 0.2679, 0.6807, 0.2588, 0.6723, 0.2679, 0.6807, 0.2588, 0.6556, 0.2679, 0.6473, 0.2679, 0.6807, 0.2679, 0.6473, 0.277, 0.6556, 0.2679, 0.6807, 0.277, 0.6556, 0.277, 0.6723, 0.2879, 0.6274, 0.21, 0.7054, 0.2879, 0.7054, 0.21, 0.7054, 0.2879, 0.6274, 0.21, 0.6274, 0.5801, 0.9512, 0.6112, 0.9309, 0.6113, 0.9511, 0.6113, 0.9511, 0.5801, 0.9564, 0.5801, 0.9512, 0.5801, 0.9564, 0.6113, 0.9511, 0.6113, 0.9563, 0.6113, 0.9511, 0.5801, 0.9564, 0.6113, 0.9563, 0.6112, 0.9309, 0.5801, 0.9512, 0.5802, 0.9308, 0.5802, 0.9252, 0.6112, 0.9309, 0.5802, 0.9308, 0.6112, 0.9309, 0.5802, 0.9252, 0.6112, 0.9253, 0.5802, 0.9252, 0.6112, 0.9309, 0.6112, 0.9253, 0.6112, 0.9309, 0.5802, 0.9252, 0.5802, 0.9308, 0.6112, 0.9309, 0.5802, 0.9308, 0.5801, 0.9512, 0.6112, 0.9309, 0.5801, 0.9512, 0.6113, 0.9511, 0.5801, 0.9564, 0.6113, 0.9511, 0.5801, 0.9512, 0.3028, 0.6518, 0.2904, 0.6859, 0.2904, 0.6469, 0.2904, 0.6274, 0.3028, 0.6518, 0.2904, 0.6469, 0.2904, 0.6274, 0.3028, 0.6368, 0.3028, 0.6518, 0.2904, 0.6274, 0.3028, 0.6518, 0.3028, 0.6368, 0.2904, 0.6469, 0.3028, 0.6518, 0.2904, 0.6274, 0.2904, 0.6859, 0.3028, 0.6518, 0.3028, 0.6818, 0.3683, 0.6859, 0.3028, 0.6818, 0.3028, 0.6518, 0.3683, 0.6859, 0.3028, 0.6518, 0.3683, 0.6469, 0.3028, 0.6518, 0.3683, 0.6274, 0.3683, 0.6469, 0.3683, 0.6274, 0.3028, 0.6518, 0.3028, 0.6368, 0.3683, 0.6274, 0.3028, 0.6368, 0.3028, 0.6518, 0.3028, 0.6818, 0.2904, 0.7054, 0.2904, 0.6859, 0.2904, 0.7054, 0.3028, 0.6818, 0.3028, 0.6968, 0.3683, 0.7054, 0.3028, 0.6968, 0.3028, 0.6818, 0.3683, 0.7054, 0.3028, 0.6818, 0.3683, 0.6859, 0.2904, 0.7054, 0.3028, 0.6968, 0.3028, 0.6818, 0.3683, 0.7054, 0.3028, 0.6818, 0.3028, 0.6968, 0.3028, 0.6818, 0.3683, 0.7054, 0.3683, 0.6859, 0.3683, 0.6859, 0.3028, 0.6518, 0.3028, 0.6818, 0.3028, 0.6518, 0.3683, 0.6859, 0.3683, 0.6469, 0.3683, 0.6274, 0.3028, 0.6518, 0.3683, 0.6469, 0.2904, 0.7054, 0.3028, 0.6818, 0.2904, 0.6859, 0.2904, 0.6859, 0.3028, 0.6818, 0.3028, 0.6518, 0.2904, 0.6859, 0.3028, 0.6518, 0.2904, 0.6469, 0.6113, 0.9155, 0.5957, 0.8921, 0.6113, 0.8999, 0.5957, 0.9233, 0.5957, 0.8921, 0.6113, 0.9155, 0.5957, 0.8921, 0.5957, 0.9233, 0.5801, 0.9155, 0.5957, 0.8921, 0.5801, 0.9155, 0.5801, 0.8999, 0.8651, 0.1865, 0.8651, 0.1964, 0.9323, 0.1865, 0.9323, 0.1964, 0.9323, 0.1865, 0.8651, 0.1964, 0.8651, 0.1964, 0.8651, 0.2622, 0.9323, 0.1964, 0.878, 0.8102, 0.9323, 0.8102, 0.878, 0.8103, 0.8651, 0.2622, 0.9323, 0.2622, 0.9323, 0.1964, 0.9323, 0.8102, 0.9323, 0.8103, 0.878, 0.8103, 0.9323, 0.1964, 0.8651, 0.1964, 0.9323, 0.1865, 0.8651, 0.1964, 0.9323, 0.1964, 0.8651, 0.2622, 0.9323, 0.2622, 0.8651, 0.2622, 0.9323, 0.1964, 0.8651, 0.1964, 0.8651, 0.1865, 0.9323, 0.1865, 0.9323, 0.8102, 0.878, 0.8102, 0.878, 0.8103, 0.878, 0.8103, 0.9323, 0.8103, 0.9323, 0.8102, 0.3053, 0.8094, 0.3061, 0.7727, 0.2865, 0.8264, 0.3053, 0.8094, 0.3061, 0.7727, 0.3062, 0.8009, 0.2865, 0.8264, 0.3061, 0.7727, 0.3053, 0.8094, 0.9323, 0.8102, 0.9323, 0.8021, 0.878, 0.8102, 0.878, 0.8021, 0.9323, 0.8021, 0.878, 0.8102, 0.23, 0.8086, 0.2321, 0.7746, 0.2382, 0.822, 0.3061, 0.7727, 0.3067, 0.7726, 0.3062, 0.8009, 0.2382, 0.822, 0.2321, 0.7746, 0.2382, 0.822, 0.2382, 0.822, 0.2382, 0.822, 0.2321, 0.7746, 0.2288, 0.7909, 0.23, 0.8086, 0.2321, 0.7746, 0.2306, 0.7664, 0.2292, 0.7726, 0.2321, 0.7746, 0.23, 0.8086, 0.2288, 0.7909, 0.2321, 0.7746, 0.2382, 0.8161, 0.2321, 0.7746, 0.2382, 0.822, 0.2321, 0.7746, 0.24, 0.7826, 0.2382, 0.8161, 0.3062, 0.8009, 0.3053, 0.8094, 0.3057, 0.8141, 0.3067, 0.8029, 0.3062, 0.8009, 0.3057, 0.8141, 0.3061, 0.7727, 0.3053, 0.8094, 0.3062, 0.8009, 0.9323, 0.8021, 0.878, 0.8021, 0.878, 0.8102, 0.9323, 0.8021, 0.9323, 0.8102, 0.878, 0.8102, 0.3057, 0.8141, 0.3053, 0.8094, 0.3062, 0.8009, 0.3062, 0.8009, 0.3067, 0.8029, 0.3057, 0.8141, 0.2321, 0.7746, 0.23, 0.8086, 0.2382, 0.822, 0.3062, 0.8009, 0.3067, 0.7726, 0.3067, 0.8029, 0.2382, 0.822, 0.2321, 0.7746, 0.2382, 0.8161, 0.2321, 0.7746, 0.2292, 0.7726, 0.2288, 0.7909, 0.2321, 0.7746, 0.2288, 0.7909, 0.2292, 0.7726, 0.2292, 0.7726, 0.2306, 0.7664, 0.2321, 0.7746, 0.2382, 0.8161, 0.24, 0.7826, 0.2321, 0.7746, 0.3067, 0.8029, 0.3067, 0.7726, 0.3062, 0.8009, 0.3067, 0.7726, 0.3061, 0.7727, 0.3062, 0.8009, 0.4614, 0.8033, 0.4838, 0.8033, 0.4726, 0.8113, 0.4614, 0.8033, 0.4795, 0.7904, 0.4838, 0.8033, 0.4795, 0.7904, 0.4614, 0.8033, 0.4657, 0.7904, 0.5957, 0.8901, 0.5861, 0.8589, 0.5801, 0.8781, 0.5957, 0.8901, 0.6053, 0.8589, 0.5861, 0.8589, 0.5957, 0.8901, 0.6113, 0.8781, 0.6053, 0.8589, 0.5957, 0.8901, 0.6053, 0.8589, 0.6113, 0.8781, 0.5957, 0.8901, 0.5861, 0.8589, 0.6053, 0.8589, 0.5861, 0.8589, 0.5957, 0.8901, 0.5801, 0.8781, 0.5957, 0.8901, 0.5861, 0.8589, 0.5801, 0.8781, 0.5957, 0.8901, 0.6053, 0.8589, 0.5861, 0.8589, 0.6053, 0.8589, 0.5957, 0.8901, 0.6113, 0.8781, 0.5957, 0.8901, 0.5801, 0.8781, 0.5861, 0.8589, 0.5957, 0.8901, 0.5861, 0.8589, 0.6053, 0.8589, 0.5957, 0.8901, 0.6053, 0.8589, 0.6113, 0.8781])
me_tank.materials.append(mat_default)
me_tank.use_remesh_preserve_volume = False
me_tank.use_remesh_preserve_attributes = False
me_tank.use_mirror_vertex_groups = False
me_tank.update()
arm_scene_root = bpy.data.armatures.new('Scene Root')  # bones are not reproduced

# ---- objects
ob_scene_root = bpy.data.objects.new('Scene Root', arm_scene_root)
ob_tank = bpy.data.objects.new('Tank', me_tank)

# ---- transforms, parenting, visibility, modifiers, constraints
ob_scene_root.location = (-1.007, 0.0, 0.0)
ob_scene_root.lock_rotations_4d = False
ob_scene_root.empty_display_type = 'ARROWS'
ob_scene_root.lineart.crease_threshold = 0.0
ob_tank.parent = ob_scene_root
ob_tank.location = (0.0, 0.0002202, 1.276)
ob_tank.rotation_euler = (0.0, -0.0, -3.142)
ob_tank.lock_rotations_4d = False
ob_tank.empty_display_type = 'ARROWS'
ob_tank.lineart.crease_threshold = 0.0
_vg = ob_tank.vertex_groups.new(name='tank_bone_reach')
_vg.add([366, 367, 368, 369, 370, 371, 372, 373, 374, 375, 376, 377, 378, 379, 380, 381, 382, 383, 720, 721, 722, 723, 724, 725], 1.0, 'REPLACE')
_vg = ob_tank.vertex_groups.new(name='tank_bone_turret')
_vg.add([278, 279, 280, 281, 282, 283, 284, 285, 286, 287, 288, 289, 290, 291, 292, 293, 294, 295, 296, 297, 298, 299, 300, 301, 302, 303, 304, 305, 306, 319, 322, 323, 324, 325, 326, 327, 328, 329, 330, 331, 332, 333, 334, 335, 339, 340, 341, 342, 343, 344, 345, 346, 347, 348, 349, 350, 640, 641, 642, 643, 644, 645, 646, 647, 648, 649, 650, 651, 652, 653, 654, 655, 656, 657, 658, 659, 660, 661, 662, 663, 664, 665, 666, 667, 668, 669, 670, 671, 672, 673, 674, 675, 676, 677, 678, 679, 680, 701, 702, 703, 704, 705, 726, 727], 1.0, 'REPLACE')
_vg = ob_tank.vertex_groups.new(name='tank_bone_body')
_vg.add([0, 1, 2, 3, 4, 5, 6, 7, 8, 9, 10, 11, 12, 13, 14, 15, 16, 17, 18, 19, 20, 21, 22, 23, 24, 25, 26, 27, 28, 29, 30, 31, 32, 33, 34, 35, 36, 37, 38, 39, 40, 41, 42, 43, 44, 45, 46, 47, 48, 49, 50, 51, 52, 53, 54, 55, 56, 57, 58, 59, 60, 61, 62, 63, 64, 65, 66, 67, 68, 69, 70, 71, 72, 73, 74, 75, 76, 77, 78, 79, 80, 81, 82, 83, 84, 85, 86, 87, 88, 89, 90, 91, 92, 93, 94, 95, 96, 97, 98, 99, 100, 101, 102, 103, 104, 105, 106, 107, 108, 109, 110, 111, 112, 113, 114, 115, 116, 117, 118, 119, 120, 121, 122, 123, 124, 125, 126, 127, 128, 129, 130, 131, 132, 133, 134, 135, 136, 137, 138, 139, 140, 141, 142, 143, 144, 145, 146, 147, 148, 149, 150, 151, 152, 153, 154, 155, 156, 157, 158, 159, 160, 161, 162, 163, 164, 165, 166, 167, 168, 169, 170, 171, 172, 173, 174, 175, 176, 177, 178, 179, 180, 181, 182, 183, 184, 185, 186, 187, 188, 189, 190, 191, 192, 193, 194, 195, 196, 197, 198, 199, 200, 201, 202, 203, 204, 205, 206, 207, 208, 209, 210, 211, 212, 213, 214, 215, 216, 217, 218, 219, 220, 221, 222, 223, 224, 225, 226, 227, 228, 229, 230, 231, 232, 233, 234, 235, 236, 237, 238, 239, 240, 241, 242, 243, 244, 245, 246, 247, 248, 249, 250, 251, 252, 253, 254, 255, 256, 257, 258, 259, 260, 261, 262, 263, 264, 265, 266, 267, 268, 269, 270, 271, 272, 273, 274, 275, 276, 277, 384, 385, 386, 387, 388, 389, 390, 391, 392, 393, 394, 395, 396, 397, 398, 399, 400, 401, 402, 403, 404, 405, 406, 407, 408, 409, 410, 411, 412, 413, 414, 415, 416, 417, 418, 419, 420, 421, 422, 423, 424, 425, 426, 427, 428, 429, 430, 431, 432, 433, 434, 435, 436, 437, 438, 439, 440, 441, 442, 443, 444, 445, 446, 447, 448, 449, 450, 451, 452, 453, 454, 455, 456, 457, 458, 459, 460, 461, 462, 463, 464, 465, 466, 467, 468, 469, 470, 471, 472, 473, 474, 475, 476, 477, 478, 479, 480, 481, 482, 483, 484, 485, 486, 487, 488, 489, 490, 491, 492, 493, 494, 495, 496, 497, 498, 499, 500, 501, 502, 503, 504, 505, 506, 507, 508, 509, 510, 511, 512, 513, 514, 515, 516, 517, 518, 519, 520, 521, 522, 523, 524, 525, 526, 527, 528, 529, 530, 531, 532, 533, 534, 535, 536, 537, 538, 539, 540, 541, 542, 543, 544, 545, 546, 547, 548, 549, 550, 551, 552, 553, 554, 555, 556, 557, 558, 559, 560, 561, 562, 563, 564, 565, 566, 567, 568, 569, 570, 571, 572, 573, 574, 575, 576, 577, 578, 579, 580, 581, 582, 583, 584, 585, 586, 587, 588, 589, 590, 591, 592, 593, 594, 595, 596, 597, 598, 599, 600, 601, 602, 603, 604, 605, 606, 607, 608, 609, 610, 611, 612, 613, 614, 615, 616, 617, 618, 619, 620, 621, 622, 623, 624, 625, 626, 627, 628, 629, 630, 631, 632, 633, 634, 635, 636, 637, 638, 639, 728, 729, 730, 731, 732, 733, 734, 735, 736, 737, 738, 739, 740, 741, 742, 743, 744, 745, 746, 747, 748, 749, 750, 751, 752, 753, 754, 755, 756, 757, 758, 759, 760, 761, 762, 763, 764, 765, 766, 767, 768, 769, 770, 771, 772, 773, 774, 775, 776, 777, 778, 779, 780, 781, 782, 783, 784, 785, 786, 787, 788, 789, 790, 791, 792, 793, 794, 795, 796, 797, 798, 799, 800, 801, 802, 803, 804, 805], 1.0, 'REPLACE')
_vg = ob_tank.vertex_groups.new(name='tank_bone_gun')
_vg.add([307, 308, 309, 310, 311, 312, 313, 314, 315, 316, 317, 318, 320, 321, 336, 337, 338, 351, 352, 353, 354, 355, 356, 357, 358, 359, 360, 361, 362, 363, 364, 365, 681, 682, 683, 684, 685, 686, 687, 688, 689, 690, 691, 692, 693, 694, 695, 696, 697, 698, 699, 700, 706, 707, 708, 709, 710, 711, 712, 713, 714, 715, 716, 717, 718, 719], 1.0, 'REPLACE')
_m = ob_tank.modifiers.new('Armature', 'ARMATURE')
_m.object = ob_scene_root

# ---- collection membership
col_collection_1.objects.link(ob_scene_root)
col_collection_1.objects.link(ob_tank)

# ---- scene / render settings (as saved in the file)
scene.frame_start = 1; scene.frame_end = 250; scene.frame_set(1)
scene.render.engine = 'BLENDER_EEVEE_NEXT'
scene.render.image_settings.file_format = 'JPEG'
scene.render.image_settings.color_mode = 'RGB'
scene.render.image_settings.compression = 90
scene.render.resolution_x = 800
scene.render.resolution_y = 600
scene.render.pixel_aspect_x = 100.0
scene.render.pixel_aspect_y = 100.0
scene.render.fps = 25
scene.render.dither_intensity = 0.0
scene.render.use_compositing = False
scene.render.use_sequencer = False
scene.render.bake_margin = 2
scene.render.bake_bias = 0.0
scene.render.use_stamp_time = False
scene.render.use_stamp_date = False
scene.render.use_stamp_frame = False
scene.render.use_stamp_camera = False
scene.render.use_stamp_scene = False
scene.render.use_stamp_filename = False
scene.render.use_stamp_render_time = False
scene.render.stamp_font_size = 0
scene.cycles.use_denoising = False
scene.cycles.samples = 10
scene.cycles.sampling_pattern = 'TABULATED_SOBOL'
scene.cycles.light_sampling_threshold = 0.0
scene.cycles.use_adaptive_sampling = False
scene.cycles.use_light_tree = False
scene.cycles.blur_glossy = 0.0
scene.cycles.volume_bounces = 1
scene.cycles.pixel_filter_type = 'GAUSSIAN'
scene.cycles.sample_clamp_indirect = 0.0
scene.view_settings.view_transform = 'Raw'
bpy.context.view_layer.update()

# ---- added for rendering (the .blend has no active camera): camera
cam_auto = bpy.data.cameras.new('AutoCamera')
cam_auto.lens = 50.0
cam_auto.sensor_width = 36.0
cam_auto.clip_end = 4610.13
ob_auto_camera = bpy.data.objects.new('AutoCamera', cam_auto)
scene.collection.objects.link(ob_auto_camera)
ob_auto_camera.location = (262.691, -317.496, 261.276)
ob_auto_camera.rotation_euler = (1.09748, -7.21219e-08, 0.694738)
scene.camera = ob_auto_camera
bpy.context.view_layer.update()
